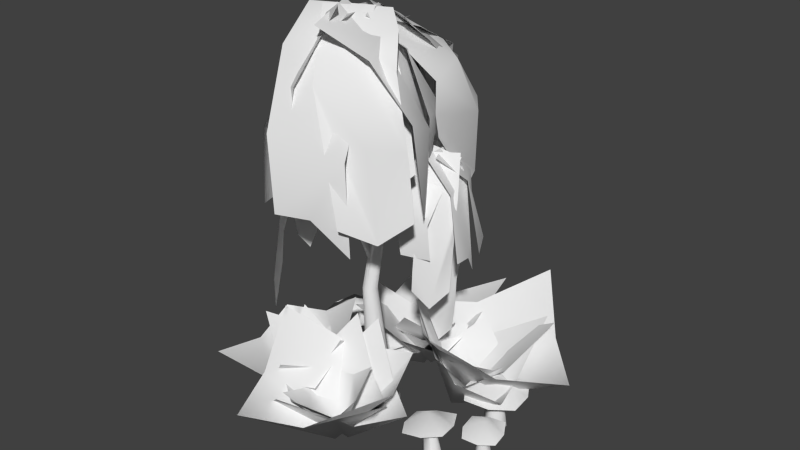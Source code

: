 # Source: stklib_birchtree_a.blend  (saved by Blender 2.75.0; exported with 4.5.12 LTS)
import bpy
from mathutils import Matrix  # noqa: F401  (used for matrix-valued properties, if any)

bpy.ops.wm.read_factory_settings(use_empty=True)
scene = bpy.context.scene
scene.name = 'Scene'

# ---- collections
col_collection_1 = bpy.data.collections.new('Collection 1'); scene.collection.children.link(col_collection_1)

# ---- world
world_world = bpy.data.worlds.new('World'); scene.world = world_world
world_world.color = (0.05088, 0.05088, 0.05088)
world_world.use_sun_shadow = False
world_world.sun_shadow_jitter_overblur = 0.0
world_world.cycles.sampling_method = 'MANUAL'
world_world.cycles.sample_map_resolution = 256

# ---- meshes
me_plane_008 = bpy.data.meshes.new('Plane.008')
me_plane_008.from_pydata([(-1.372, -1.259, 0.7352), (-1.528, 0.03684, 0.7118), (-0.1026, -0.9626, 0.6125), (-0.3953, 0.08836, 1.233), (-1.415, -0.5481, 0.5581), (-0.2157, -0.3776, 0.7662), (-0.7022, -1.048, 0.5084), (-0.9284, 0.122, 0.8159), (-0.6715, -0.2059, -0.01453), (-1.223, 0.04603, 0.8285), (-0.157, -0.1187, 0.6979), (-1.217, -0.8652, 0.3158), (-0.3819, -1.205, 0.9511), (-0.6054, -0.02331, 0.5663), (-0.7687, -0.9607, 0.4473), (-1.135, -0.3965, 0.3753), (-0.2387, -0.5874, 0.6384), (-0.4495, -0.4554, -0.04562), (-1.454, -0.3951, 0.8488), (-0.6707, 0.3662, 0.6835), (-0.7353, -0.9597, 0.4062), (-0.1192, -0.4974, 1.028), (-1.021, 0.06033, 0.5693), (-0.3854, -0.6538, 0.5204), (-1.053, -0.6026, 0.4306), (-0.3531, 0.009201, 0.6591), (-0.5668, -0.1643, -0.0239), (-0.7974, -0.8514, 0.5386), (-1.135, -0.3283, 0.4618), (-0.3015, -0.4489, 0.5375), (-0.7058, -0.04472, 0.7736), (-0.9493, -0.5593, 0.4198), (-0.4875, -0.2179, 0.5795), (-0.5324, -0.6196, 0.4577), (-0.9044, -0.1576, 0.5416), (-0.6356, -0.2407, 0.1102), (1.168, -1.472, 1.199), (-0.2596, -1.984, 0.7625), (0.5575, -0.01265, 0.8935), (-0.8119, -0.6666, 1.304), (0.4393, -1.692, 0.763), (-0.1413, -0.3051, 0.893), (0.8478, -0.706, 0.8285), (-0.5499, -1.291, 0.8275), (0.08794, -0.8494, -0.06185), (0.3892, -1.743, 1.098), (-0.6001, -0.976, 0.666), (1.043, -0.7044, 0.6339), (0.125, -0.1105, 1.237), (-0.1232, -1.316, 0.6231), (0.5664, -0.3641, 0.6767), (0.6985, -1.181, 0.6071), (-0.2553, -0.4999, 0.6928), (0.1718, -0.7185, -0.07659), (0.1596, -1.795, 1.06), (-0.841, -1.035, 0.5793), (0.7963, -0.7618, 0.6811), (-0.1332, -0.1748, 1.236), (-0.3584, -1.371, 0.5605), (0.3138, -0.4249, 0.6999), (0.4602, -1.235, 0.6114), (-0.5049, -0.5613, 0.649), (0.01774, -0.7335, -0.09165), (0.4324, -0.5838, 0.9521), (0.4665, -1.261, 0.6144), (-0.2622, -0.5224, 0.5994), (-0.2765, -1.291, 0.6669), (0.4619, -0.8986, 0.6792), (-0.2576, -0.8844, 0.5346), (0.09756, -0.5295, 0.6717), (0.1068, -1.253, 0.5422), (0.1625, -0.7771, 0.1028), (0.5217, 1.888, 1.035), (0.6017, 0.5298, 0.6059), (-0.8676, 1.681, 0.6479), (-0.6308, 0.3416, 0.9186), (0.5241, 1.14, 0.6352), (-0.6989, 0.9869, 0.6112), (-0.165, 1.674, 0.6526), (-0.009795, 0.4533, 0.5939), (-0.06699, 1.139, -0.1046), (0.001917, 0.5074, 0.904), (-0.8131, 0.9358, 0.4406), (0.4652, 1.377, 0.5096), (-0.4934, 1.935, 0.8484), (-0.3831, 0.7257, 0.4606), (0.03523, 1.588, 0.4897), (0.2561, 0.9465, 0.495), (-0.6039, 1.367, 0.4552), (-0.1107, 1.168, -0.1191), (0.4947, 0.8689, 0.8607), (-0.2297, 0.3093, 0.3584), (-0.1079, 1.636, 0.5344), (-0.856, 0.9878, 0.879), (0.1384, 0.6113, 0.3978), (-0.476, 1.334, 0.495), (0.1993, 1.274, 0.4858), (-0.5369, 0.6707, 0.407), (-0.1671, 1.114, -0.1407), (-0.07773, 1.474, 0.6307), (0.2742, 1.004, 0.438), (-0.5612, 1.146, 0.4339), (-0.2187, 0.6415, 0.5779), (0.1006, 1.248, 0.4479), (-0.3877, 0.9024, 0.4241), (-0.317, 1.319, 0.4458), (0.03002, 0.8314, 0.4262), (-0.1318, 1.119, 0.01712), (0.9878, 2.162, 1.205), (2.09, 0.919, 0.6316), (-0.1133, 0.8974, 0.9273), (1.045, -0.1637, 1.227), (1.485, 1.568, 0.6969), (0.4136, 0.3588, 0.8729), (0.4148, 1.43, 0.8526), (1.469, 0.3525, 0.7437), (0.7151, 0.8564, -0.08456), (1.577, 1.367, 1.051), (1.175, 0.2029, 0.5925), (0.3174, 1.627, 0.6709), (0.1786, 0.5033, 1.239), (1.31, 0.775, 0.5652), (0.1821, 1.055, 0.6983), (0.8815, 1.487, 0.6044), (0.6109, 0.343, 0.6591), (0.5612, 0.8867, -0.08892), (1.385, 1.514, 0.9972), (1.597, 0.2982, 0.4894), (0.1849, 1.128, 0.7007), (0.6092, 0.07461, 1.22), (1.438, 0.8654, 0.4865), (0.3441, 0.5608, 0.7036), (0.7319, 1.28, 0.5921), (1.05, 0.1459, 0.598), (0.6471, 0.6233, -0.1138), (0.6431, 1.297, 0.8107), (1.283, 1.072, 0.52), (0.3786, 0.5859, 0.64), (1.123, 0.3765, 0.7575), (0.9361, 1.18, 0.5605), (0.7255, 0.4773, 0.5995), (0.4839, 0.9375, 0.6205), (1.178, 0.7203, 0.5395), (0.7004, 0.8089, 0.07201), (-0.7664, 0.4962, 0.4194), (-1.374, 0.5195, 0.4196), (-0.7587, 1.103, 0.4238), (-1.378, 1.135, 0.4241), (-1.056, 0.434, 0.4189), (-1.056, 1.185, 0.4244), (-0.6809, 0.8095, 0.4217), (-1.432, 0.8095, 0.4217), (-1.056, 0.8095, 0.6352), (-1.062, 0.6572, -0.05097), (-1.196, 0.8883, -0.05097), (-0.9288, 0.8883, -0.05097), (-0.9852, 0.8557, 0.5295), (-1.139, 0.8557, 0.5295), (-1.062, 0.7224, 0.5295), (-1.182, 0.7424, -0.04349), (-1.062, 0.9491, -0.04349), (-0.9428, 0.7424, -0.04349), (-0.2792, 0.6093, 0.2618), (-0.6665, 0.6242, 0.3017), (-0.2739, 0.9986, 0.2641), (-0.6686, 1.019, 0.3048), (-0.4642, 0.5694, 0.2805), (-0.4638, 1.051, 0.284), (-0.2245, 0.8102, 0.2576), (-0.7035, 0.8102, 0.3068), (-0.45, 0.8102, 0.4184), (-0.4986, 0.7125, -0.01882), (-0.5837, 0.8606, -0.01008), (-0.4135, 0.8606, -0.02757), (-0.4114, 0.8398, 0.3463), (-0.5097, 0.8398, 0.3564), (-0.4605, 0.7543, 0.3514), (-0.5742, 0.7671, -0.006236), (-0.4981, 0.8996, -0.01406), (-0.422, 0.7671, -0.02188), (-0.7322, 0.1429, 0.1818), (-1.119, 0.1579, 0.2217), (-0.7269, 0.5323, 0.1841), (-1.122, 0.5522, 0.2249), (-0.9172, 0.103, 0.2005), (-0.9168, 0.5846, 0.204), (-0.6775, 0.3438, 0.1777), (-1.157, 0.3438, 0.2269), (-0.903, 0.3438, 0.3385), (-0.9516, 0.2462, -0.09877), (-1.037, 0.3943, -0.09003), (-0.8665, 0.3943, -0.1075), (-0.8644, 0.3734, 0.2664), (-0.9627, 0.3734, 0.2765), (-0.9136, 0.2879, 0.2714), (-1.027, 0.3008, -0.08618), (-0.9511, 0.4333, -0.094), (-0.875, 0.3008, -0.1018), (-0.1418, -0.05192, 0.2003), (-0.6228, -0.02903, 0.1705), (-0.1359, 0.4248, 0.2715), (-0.6261, 0.4539, 0.242), (-0.3715, -0.09859, 0.1775), (-0.3718, 0.4912, 0.2651), (-0.07419, 0.1935, 0.2414), (-0.6691, 0.1991, 0.2012), (-0.3832, 0.1727, 0.3888), (-0.3506, 0.1289, -0.1665), (-0.4563, 0.3115, -0.1481), (-0.245, 0.3095, -0.1338), (-0.321, 0.2202, 0.3148), (-0.4429, 0.2213, 0.3065), (-0.382, 0.1159, 0.2959), (-0.4456, 0.1959, -0.1576), (-0.351, 0.3575, -0.1283), (-0.2565, 0.1941, -0.1449), (1.107, 0.2519, 0.3385), (0.9078, 0.826, 0.3386), (1.676, 0.4657, 0.3429), (1.479, 1.054, 0.3431), (0.9437, 0.4993, 0.338), (1.643, 0.7728, 0.3435), (1.43, 0.2863, 0.3408), (1.157, 0.9859, 0.3408), (1.293, 0.6361, 0.5543), (1.15, 0.5859, -0.1319), (1.316, 0.7943, -0.1319), (1.413, 0.5458, -0.1319), (1.362, 0.5865, 0.4486), (1.306, 0.7299, 0.4486), (1.21, 0.6096, 0.4486), (1.185, 0.7281, -0.1244), (1.421, 0.6922, -0.1244), (1.272, 0.5057, -0.1244), (1.39, -0.1608, 0.1808), (1.263, 0.2054, 0.2207), (1.755, -0.02391, 0.1832), (1.629, 0.351, 0.2239), (1.285, -0.003012, 0.1995), (1.734, 0.172, 0.2031), (1.597, -0.1386, 0.1767), (1.423, 0.3076, 0.2259), (1.515, 0.07146, 0.3375), (1.406, 0.08117, -0.09975), (1.513, 0.2143, -0.09101), (1.575, 0.05588, -0.1085), (1.557, 0.04634, 0.2654), (1.521, 0.1378, 0.2755), (1.459, 0.06094, 0.2704), (1.43, 0.1715, -0.08717), (1.581, 0.1488, -0.09499), (1.485, 0.02968, -0.1028), (0.8242, -0.5295, 0.1964), (0.6704, -0.07319, 0.1667), (1.27, -0.3614, 0.2676), (1.119, 0.1058, 0.2382), (0.6971, -0.3326, 0.1737), (1.246, -0.1175, 0.2612), (1.077, -0.5031, 0.2375), (0.866, 0.05303, 0.1974), (0.9455, -0.2229, 0.3849), (0.9166, -0.2691, -0.1704), (1.048, -0.1043, -0.1519), (1.123, -0.3018, -0.1376), (1.012, -0.2635, 0.3109), (0.969, -0.1495, 0.3027), (0.8931, -0.2447, 0.292), (0.9444, -0.1563, -0.1615), (1.129, -0.1855, -0.1322), (1.012, -0.3331, -0.1487), (0.4229, -0.8863, 2.439), (-0.2542, -1.278, 2.897), (0.1117, -1.133, 2.887), (-0.6127, -0.2894, 4.859), (0.3035, -0.7225, 4.413), (0.144, -0.1161, 4.907), (-0.478, -0.8276, 4.555), (-0.153, -0.7433, 4.687), (0.5043, -1.023, 3.59), (-0.3764, -1.21, 3.732), (0.4519, -0.7972, 3.975), (1.013, -0.5612, 2.918), (0.4442, -1.092, 2.858), (0.6989, -0.767, 2.639), (0.2607, 0.007274, 4.878), (0.6873, -0.4481, 4.411), (0.4749, -0.1637, 4.738), (-0.3062, -0.415, 4.916), (0.2786, -0.6102, 4.714), (0.6613, -0.8888, 3.727), (0.1341, -1.046, 4.308), (0.8807, -0.5089, 3.63), (-0.5477, -1.135, 2.878), (-0.841, -0.561, 2.734), (-0.747, -0.8604, 2.771), (-0.1617, 0.1848, 4.824), (-0.4493, -0.789, 4.382), (-0.581, 0.005068, 4.339), (0.1254, -0.5363, 4.875), (-0.4215, 0.07334, 4.758), (-0.8239, -0.3637, 3.27), (-0.7326, -0.9139, 3.63), (-0.8749, -0.6791, 3.578), (-0.8617, -0.1572, 3.857), (-0.5566, -0.8634, 3.944), (-0.7789, -0.4402, 4.29), (-0.6378, -0.8415, 2.018), (-0.4386, -0.05521, 4.827), (-0.3855, -1.21, 1.714), (0.08044, -0.6151, 4.992), (-0.5346, -0.7234, 2.824), (-0.6469, -0.2632, 4.624), (-0.6567, -0.7798, 2.376), (-0.2336, -1.36, 2.167), (-0.3958, -1.042, 2.64), (-0.7489, -0.4816, 3.995), (-0.1874, -0.9919, 4.208), (-0.6068, -0.7817, 4.074), (0.3731, -0.6218, 2.954), (0.2307, -0.3926, 4.351), (0.09235, -0.001832, 4.735), (-0.4319, -0.164, 4.723), (-0.06201, -0.516, 4.464), (-0.07317, -0.8245, 3.247), (0.3155, -0.572, 3.741), (0.1927, -0.7372, 3.264), (-0.2957, -0.5659, 4.297), (0.2799, -0.438, 4.033), (0.8152, -0.301, 3.316), (0.6198, -0.474, 3.109), (0.4971, -0.1902, 4.38), (0.2079, 0.1135, 4.764), (-0.2177, -0.2321, 4.724), (0.429, -0.7004, 3.27), (0.5877, -0.1576, 4.002), (0.1067, -0.5917, 4.283), (-0.348, -0.5401, 3.224), (-0.06938, 0.1558, 4.726), (-0.3314, -0.4732, 4.33), (0.08459, -0.3757, 4.705), (-0.6761, -0.6357, 3.768), (-0.4358, 0.06421, 4.536), (-0.5833, -0.1395, 3.189), (-0.4647, -0.491, 3.53), (-0.7118, 0.04369, 3.833), (-0.6352, -0.6633, 4.002), (-0.6594, -0.2191, 3.9), (0.003454, -0.648, 2.705), (-0.4271, -0.2973, 2.635), (-0.32, 0.02861, 4.684), (-0.2365, -0.5264, 2.391), (-0.128, -0.6053, 4.166), (0.05982, -0.3694, 4.765), (-0.3993, -0.2497, 3.305), (-0.4811, -0.1618, 4.324), (-0.3269, -0.419, 4.417), (-0.4456, -0.2947, 2.983), (-0.3237, -0.4804, 3.287), (-0.5176, -0.237, 3.679), (-0.08468, -0.6006, 3.648), (0.2789, -0.8246, 4.771), (1.03, 0.4381, 1.966), (1.112, 0.04623, 2.227), (0.8842, 0.4827, 3.012), (0.5972, 0.4661, 3.322), (0.647, 0.06142, 3.352), (1.102, 0.2542, 2.216), (0.9303, 0.4678, 2.688), (0.9788, 0.07195, 2.995), (0.9944, 0.5977, 2.065), (0.7697, 0.7047, 3.013), (0.5661, 0.5052, 3.317), (0.7303, 0.1316, 3.327), (0.9155, 0.7892, 2.2), (1.12, 0.4292, 2.199), (0.9955, 0.3471, 3.069), (0.7859, 0.7203, 2.746), (0.8515, -0.09351, 2.236), (0.4719, 0.05792, 3.215), (0.8612, 0.4121, 3.277), (0.4643, 0.3553, 3.354), (0.5167, -0.1828, 2.234), (0.8375, -0.1288, 2.661), (0.4335, -0.2015, 2.731), (0.8576, 0.03328, 2.915), (0.645, -0.1511, 1.809), (1.017, 0.1527, 2.917), (0.8579, 0.3966, 3.334), (0.5279, 0.1423, 3.345), (0.6722, -0.1718, 2.079), (0.9818, 0.08927, 1.819), (0.8277, -0.06422, 1.613), (0.6498, -0.06355, 2.863), (0.9716, 0.1778, 2.546), (0.6922, 0.4748, 2.202), (0.6729, 0.4713, 2.955), (0.495, 0.4456, 3.196), (0.537, 0.1577, 3.2), (0.7745, 0.1891, 2.367), (0.7652, 0.3372, 2.367), (0.6796, 0.4717, 2.721), (0.7462, 0.1798, 2.926), (0.6734, 0.5847, 2.28), (0.4374, 0.5129, 3.202), (0.6019, 0.2012, 3.181), (0.6265, 0.7154, 2.389), (0.7769, 0.4631, 2.359), (0.7554, 0.376, 2.978), (0.5766, 0.6366, 2.845), (0.5935, 0.08571, 2.39), (0.3963, 0.3722, 3.205), (0.6814, 0.4098, 3.148), (0.4021, 0.1664, 3.117), (0.3574, 0.01753, 2.412), (0.6181, 0.04696, 2.69), (0.3388, -0.01268, 2.77), (0.6511, 0.1545, 2.873), (0.535, 0.113, 1.95), (0.4415, 0.2276, 3.189), (0.7617, 0.2573, 2.96), (0.7171, 0.3193, 3.187), (0.3955, 0.07075, 2.121), (0.6516, 0.2316, 2.092), (0.4795, 0.07351, 2.422), (0.4966, 0.1174, 2.966), (0.7065, 0.2679, 2.612), (0.7065, 0.5126, 1.028), (0.8667, 0.4176, 3.214), (0.4958, 0.5472, 0.7752), (0.4641, 0.6427, 2.879), (0.4944, 0.4476, 3.31), (0.8434, 0.5659, 2.843), (0.7349, 0.5376, 1.394), (0.33, 0.5324, 1.12), (0.7226, 0.5656, 1.68), (0.7918, 0.5878, 2.126), (0.4037, 0.5683, 2.165), (-0.4975, 0.6904, 2.545), (0.08298, 1.209, 3.003), (-0.08576, -0.03762, 4.965), (0.5363, 0.1077, 4.707), (-0.2435, 0.996, 2.994), (0.1978, -0.03289, 4.765), (-0.3524, 0.5187, 4.569), (-0.2181, 0.2064, 4.828), (0.4068, 0.3703, 4.588), (-0.527, 0.8719, 3.681), (0.08051, 1.184, 3.64), (0.2575, 1.022, 4.257), (-0.4499, 0.6473, 4.081), (-0.1052, 0.9726, 4.112), (-0.5492, 0.03617, 2.82), (0.2812, 0.254, 4.741), (-0.3937, 0.4125, 2.59), (0.1373, -0.3493, 4.751), (-0.2357, 0.6762, 4.48), (-0.4879, -0.08881, 4.511), (0.01213, 0.3598, 4.613), (-0.1084, 0.2098, 4.818), (-0.5216, 0.8154, 2.907), (-0.5877, 0.08512, 3.509), (-0.4329, 0.8154, 3.893), (-0.5764, 0.005118, 3.941), (-0.538, 0.4068, 4.322), (0.4751, 1.148, 3.017), (0.8122, 0.5986, 2.873), (0.1666, -0.3061, 4.851), (0.6952, 0.8898, 2.91), (0.3767, 0.687, 4.408), (-0.1945, 0.3387, 4.763), (0.7239, 0.1281, 3.804), (0.3773, -0.1997, 4.691), (0.005377, 0.01188, 4.864), (0.6072, 0.3361, 3.46), (0.6588, 0.9404, 3.769), (0.8273, 0.7336, 3.695), (0.708, 0.1494, 4.163), (0.4873, 0.8763, 4.084), (0.7443, 0.4498, 4.34), (0.5499, 0.8639, 2.125), (-0.2467, 0.2994, 4.788), (0.4818, -0.06397, 4.82), (0.2274, 1.173, 1.82), (-0.09257, 0.5344, 4.636), (0.4731, 0.7271, 2.93), (0.602, 0.1613, 4.573), (0.1339, 0.09392, 4.832), (0.581, 0.8074, 2.482), (-0.1033, 1.274, 2.273), (0.272, 1.01, 2.746), (0.6529, 0.5879, 4.11), (0.05101, 0.8992, 4.328), (0.5071, 0.779, 4.235), (-0.4173, 0.3877, 2.954), (-0.231, 0.1925, 4.351), (-0.01901, -0.1556, 4.747), (0.4669, -0.01163, 4.583), (0.1828, -0.03564, 4.75), (0.007316, 0.6887, 3.247), (-0.3508, 0.3508, 3.741), (-0.1838, 0.5707, 3.264), (-0.2885, 0.227, 4.033), (0.2328, 0.5193, 4.287), (-0.4609, 0.4661, 3.27), (-0.5991, 0.2036, 3.109), (-0.4503, -0.06019, 4.38), (-0.105, -0.2981, 4.764), (0.2408, 0.1274, 4.724), (-0.7549, -0.005761, 3.316), (-0.521, -0.04995, 4.027), (-0.1498, 0.4105, 4.28), (0.3346, 0.4666, 3.224), (0.3027, 0.3866, 4.33), (0.5316, -0.1117, 4.535), (-0.08892, 0.2009, 4.693), (0.1889, -0.2669, 4.766), (0.647, 0.1228, 3.189), (0.4938, 0.433, 3.785), (0.6492, 0.2954, 3.851), (0.7809, -0.04131, 3.833), (0.3731, 0.4103, 4.013), (0.4618, 0.2452, 2.635), (0.3943, -0.1069, 4.684), (0.2283, 0.4304, 2.391), (0.07648, 0.4743, 4.166), (-0.05899, 0.2049, 4.765), (0.4012, 0.2247, 3.305), (0.513, 0.1126, 4.324), (0.3094, 0.3327, 4.417), (0.4804, 0.2464, 2.983), (-0.0318, 0.4994, 2.705), (0.2585, 0.4211, 3.287), (0.5176, 0.2488, 3.679), (0.03038, 0.4599, 3.694), (-0.7525, -0.05296, 2.548), (-0.7771, -0.4164, 2.538), (-0.6865, -0.4177, 3.627), (-0.8004, -0.5947, 3.598), (-0.646, -0.248, 3.752), (-0.7036, -0.1049, 2.965), (-0.8382, -0.08489, 3.382), (-0.9049, -0.4069, 2.965), (-0.605, -0.6104, 2.276), (-0.6586, -0.2089, 2.241), (-0.6356, -0.4009, 2.025), (-0.7061, -0.3951, 3.621), (-0.7907, -0.6807, 3.305), (-0.7396, -0.689, 3.653), (-0.7915, -0.2859, 3.611), (-0.7463, -0.2512, 2.583), (-0.6941, -0.6446, 2.775), (-0.8502, -0.2669, 3.133), (0.5793, 0.3749, 2.945), (0.6909, 0.02482, 2.656), (0.02432, -0.8873, 4.858), (0.3413, 0.08567, 4.435), (-0.238, -0.1583, 4.927), (0.5402, -0.681, 4.555), (0.4186, -0.3721, 4.696), (0.9366, -0.3143, 2.864), (0.8079, -0.07253, 3.741), (0.8943, -0.4547, 3.911), (0.4999, 0.243, 3.655), (-0.03145, -0.2159, -0.02746), (-0.1688, -0.1401, -0.02568), (-0.2965, -0.02331, -0.02746), (-0.3548, 0.1679, -0.02746), (-0.2313, 0.3379, -0.02746), (-0.03523, 0.3339, -0.02808), (0.1286, 0.2807, -0.02808), (0.2298, 0.1414, -0.02808), (0.2296, -0.1156, -0.0334), (0.1457, -0.2574, -0.03123), (-0.05212, -0.07538, 0.5764), (-0.1306, -0.04899, 0.5556), (-0.1792, 0.0201, 0.5428), (-0.1792, 0.1055, 0.5428), (-0.1306, 0.1746, 0.5556), (-0.05212, 0.201, 0.5764), (0.0264, 0.1746, 0.5972), (0.07493, 0.1055, 0.61), (0.07493, 0.0201, 0.61), (0.0264, -0.04899, 0.5972), (-0.1157, -0.06296, 1.503), (-0.1692, -0.04557, 1.503), (-0.2022, -4.566e-05, 1.503), (-0.2022, 0.05623, 1.503), (-0.1692, 0.1017, 1.503), (-0.1157, 0.1191, 1.503), (-0.06214, 0.1017, 1.503), (-0.02906, 0.05623, 1.503), (-0.02906, -4.578e-05, 1.503), (-0.06214, -0.04557, 1.503), (-0.008022, -0.01563, 2.273), (-0.05415, -0.0006397, 2.273), (-0.08267, 0.0386, 2.273), (-0.08267, 0.08711, 2.273), (-0.05415, 0.1264, 2.273), (-0.008022, 0.1413, 2.273), (0.03811, 0.1264, 2.273), (0.06662, 0.08711, 2.273), (0.07477, 0.03932, 2.273), (0.03811, -0.0006397, 2.273), (0.1556, 0.1822, 2.968), (0.1205, 0.1946, 2.972), (0.0992, 0.2254, 2.975), (0.09998, 0.2629, 2.975), (0.1225, 0.2928, 2.972), (0.1582, 0.3036, 2.968), (0.1933, 0.2913, 2.963), (0.2146, 0.2605, 2.961), (0.2138, 0.223, 2.961), (0.1913, 0.1931, 2.963), (0.436, 0.2984, 4.554), (0.09389, 0.1086, 0.2467), (0.04003, 0.1827, 0.2467), (-0.1343, -0.05714, 0.2467), (-0.04711, -0.08545, 0.2467), (0.09389, 0.01699, 0.2467), (-0.1881, 0.01699, 0.2467), (0.04003, -0.05714, 0.2467), (-0.1881, 0.1086, 0.2467), (-0.1343, 0.1827, 0.2467), (-0.04711, 0.2111, 0.2467), (-0.05607, 0.00383, 1.734), (-0.05099, -0.03053, 1.932), (-0.07034, -0.01439, 1.838), (-0.08698, 0.02035, 1.874), (-0.07792, 0.02567, 1.989), (-0.05568, -0.005773, 2.025), (-0.2649, -0.1543, 2.569), (-0.3002, -0.1504, 2.562), (-0.3082, -0.1153, 2.564), (-0.278, -0.09748, 2.573), (-0.2512, -0.1216, 2.576), (-0.5309, -0.2547, 3.377), (-0.5441, -0.2578, 3.36), (-0.5589, -0.2417, 3.36), (-0.555, -0.2287, 3.377), (-0.5377, -0.2367, 3.388), (-0.7538, -0.425, 3.641), (-0.7638, -0.4274, 3.628), (-0.7752, -0.4151, 3.628), (-0.7722, -0.4052, 3.641), (-0.759, -0.4113, 3.649), (-0.856, -0.5003, 3.722), (0.02182, -0.01711, 2.264), (-0.06176, 0.008045, 2.107), (-0.07762, 0.09423, 2.139), (0.01048, 0.1305, 2.25), (0.06385, 0.07369, 2.324), (-0.07004, -0.1955, 2.824), (-0.1345, -0.1877, 2.845), (-0.1513, -0.1156, 2.842), (-0.09712, -0.07887, 2.819), (-0.04693, -0.1282, 2.808), (-0.1577, -0.3125, 3.557), (-0.1665, -0.3374, 3.551), (-0.2101, -0.3346, 3.551), (-0.2283, -0.3079, 3.556), (-0.1959, -0.2943, 3.56), (-0.1424, -0.3929, 4.19), (-0.1492, -0.4119, 4.185), (-0.1824, -0.4097, 4.185), (-0.1963, -0.3894, 4.189), (-0.1715, -0.379, 4.192), (-0.07202, -0.4842, 4.692), (0.8584, 0.3715, 3.144), (0.6622, 0.2889, 3.16), (0.6662, 0.2783, 3.157), (0.6685, 0.2787, 3.145), (0.6659, 0.2895, 3.142), (0.662, 0.2959, 3.151), (0.4184, 0.2119, 3.066), (0.4237, 0.1979, 3.062), (0.4267, 0.1984, 3.047), (0.4232, 0.2127, 3.041), (0.4181, 0.221, 3.054), (-0.01835, 0.1051, 2.463), (-0.005698, 0.07123, 2.463), (0.0253, 0.07077, 2.444), (0.03181, 0.1043, 2.433), (0.004827, 0.1255, 2.444), (-0.03109, -0.008134, 2.273), (-0.06841, 0.01898, 2.273), (-0.08267, 0.06286, 2.273), (-0.06841, 0.1067, 2.273), (-0.03109, 0.1338, 2.273), (0.01504, 0.1338, 2.273), (0.05237, 0.1067, 2.273), (0.0707, 0.06321, 2.273), (0.05644, 0.01934, 2.273), (0.01504, -0.008134, 2.273), (0.1959, 0.245, 3.799), (0.1794, 0.3003, 3.801), (0.1681, 0.2853, 3.802), (0.1972, 0.3057, 3.799), (0.2148, 0.2995, 3.797), (0.2254, 0.2841, 3.795), (0.1783, 0.2512, 3.801), (0.225, 0.2654, 3.795), (0.1677, 0.2666, 3.802), (0.2138, 0.2504, 3.797)], [], [(8, 6, 2), (8, 2, 5), (17, 15, 11), (17, 11, 14), (26, 24, 20), (26, 20, 23), (35, 33, 29), (35, 29, 32), (44, 42, 38), (44, 38, 41), (53, 51, 47), (53, 47, 50), (62, 60, 56), (62, 56, 59), (71, 69, 65), (71, 65, 68), (80, 78, 74), (80, 74, 77), (89, 87, 83), (89, 83, 86), (98, 96, 92), (98, 92, 95), (107, 105, 101), (107, 101, 104), (116, 114, 110), (116, 110, 113), (125, 123, 119), (125, 119, 122), (134, 132, 128), (134, 128, 131), (143, 141, 137), (143, 137, 140), (7, 8, 5), (7, 5, 3), (1, 4, 8), (1, 8, 7), (4, 0, 6), (4, 6, 8), (16, 17, 14), (16, 14, 12), (10, 13, 17), (10, 17, 16), (13, 9, 15), (13, 15, 17), (25, 26, 23), (25, 23, 21), (19, 22, 26), (19, 26, 25), (22, 18, 24), (22, 24, 26), (34, 35, 32), (34, 32, 30), (28, 31, 35), (28, 35, 34), (31, 27, 33), (31, 33, 35), (43, 44, 41), (43, 41, 39), (37, 40, 44), (37, 44, 43), (40, 36, 42), (40, 42, 44), (52, 53, 50), (52, 50, 48), (46, 49, 53), (46, 53, 52), (49, 45, 51), (49, 51, 53), (61, 62, 59), (61, 59, 57), (55, 58, 62), (55, 62, 61), (58, 54, 60), (58, 60, 62), (70, 71, 68), (70, 68, 66), (64, 67, 71), (64, 71, 70), (67, 63, 69), (67, 69, 71), (79, 80, 77), (79, 77, 75), (73, 76, 80), (73, 80, 79), (76, 72, 78), (76, 78, 80), (88, 89, 86), (88, 86, 84), (82, 85, 89), (82, 89, 88), (85, 81, 87), (85, 87, 89), (97, 98, 95), (97, 95, 93), (91, 94, 98), (91, 98, 97), (94, 90, 96), (94, 96, 98), (106, 107, 104), (106, 104, 102), (100, 103, 107), (100, 107, 106), (103, 99, 105), (103, 105, 107), (115, 116, 113), (115, 113, 111), (109, 112, 116), (109, 116, 115), (112, 108, 114), (112, 114, 116), (124, 125, 122), (124, 122, 120), (118, 121, 125), (118, 125, 124), (121, 117, 123), (121, 123, 125), (133, 134, 131), (133, 131, 129), (127, 130, 134), (127, 134, 133), (130, 126, 132), (130, 132, 134), (142, 143, 140), (142, 140, 138), (136, 139, 143), (136, 143, 142), (139, 135, 141), (139, 141, 143), (152, 150, 146), (152, 146, 149), (158, 153, 161), (170, 168, 164), (170, 164, 167), (176, 171, 179), (188, 186, 182), (188, 182, 185), (194, 189, 197), (206, 204, 200), (206, 200, 203), (210, 212, 207), (224, 222, 218), (224, 218, 221), (228, 230, 225), (242, 240, 236), (242, 236, 239), (246, 248, 243), (260, 258, 254), (260, 254, 257), (263, 264, 266), (151, 152, 149), (151, 149, 147), (145, 148, 152), (145, 152, 151), (148, 144, 150), (148, 150, 152), (156, 158, 161), (155, 156, 161), (154, 157, 156), (154, 156, 160), (156, 155, 160), (153, 158, 159), (158, 157, 159), (157, 154, 159), (169, 170, 167), (169, 167, 165), (163, 166, 170), (163, 170, 169), (166, 162, 168), (166, 168, 170), (174, 176, 179), (173, 174, 179), (172, 175, 174), (172, 174, 178), (174, 173, 178), (171, 176, 177), (176, 175, 177), (175, 172, 177), (187, 188, 185), (187, 185, 183), (181, 184, 188), (181, 188, 187), (184, 180, 186), (184, 186, 188), (192, 194, 197), (191, 192, 197), (190, 193, 192), (190, 192, 196), (192, 191, 196), (189, 194, 195), (194, 193, 195), (193, 190, 195), (205, 206, 203), (205, 203, 201), (199, 202, 206), (199, 206, 205), (202, 198, 204), (202, 204, 206), (210, 207, 215), (209, 210, 215), (211, 210, 209), (208, 211, 214), (211, 209, 214), (207, 212, 211), (207, 211, 213), (211, 208, 213), (223, 224, 221), (223, 221, 219), (217, 220, 224), (217, 224, 223), (220, 216, 222), (220, 222, 224), (228, 225, 233), (227, 228, 233), (228, 227, 232), (229, 228, 232), (226, 229, 232), (225, 230, 231), (230, 229, 231), (229, 226, 231), (241, 242, 239), (241, 239, 237), (235, 238, 242), (235, 242, 241), (238, 234, 240), (238, 240, 242), (246, 243, 251), (245, 246, 251), (247, 246, 245), (247, 245, 250), (244, 247, 250), (243, 248, 247), (243, 247, 249), (247, 244, 249), (259, 260, 257), (259, 257, 255), (253, 256, 260), (253, 260, 259), (256, 252, 258), (256, 258, 260), (266, 261, 269), (263, 266, 269), (264, 263, 268), (265, 264, 268), (262, 265, 268), (261, 266, 267), (266, 265, 267), (265, 262, 267), (185, 182, 186, 180, 184, 181, 187, 183), (149, 146, 150, 144, 148, 145, 151, 147), (208, 214, 209, 215, 207, 213), (202, 199, 205, 201, 203, 200, 204, 198), (189, 195, 190, 196, 191, 197), (153, 159, 154, 160, 155, 161), (171, 177, 172, 178, 173, 179), (210, 211, 212), (192, 193, 194), (174, 175, 176), (156, 157, 158), (276, 277, 273), (288, 289, 291), (288, 291, 285), (305, 296, 298), (305, 298, 299), (300, 293, 294), (317, 316, 309), (317, 309, 311), (312, 306, 308), (335, 330, 331), (335, 331, 332), (321, 322, 320), (341, 346, 345), (341, 345, 338), (354, 355, 352), (354, 352, 349), (356, 348, 350), (368, 363, 364), (368, 364, 365), (375, 374, 373), (375, 373, 376), (389, 391, 386), (389, 386, 392), (380, 378, 379), (401, 395, 396), (401, 396, 397), (407, 406, 405), (407, 405, 408), (431, 429, 430), (431, 430, 427), (416, 411, 412), (423, 419, 424), (432, 426, 428), (440, 445, 444), (440, 444, 442), (447, 441, 437), (447, 437, 446), (457, 458, 454), (457, 454, 452), (478, 468, 469), (478, 469, 472), (476, 470, 475), (473, 465, 467), (492, 491, 483), (492, 483, 486), (487, 479, 482), (502, 494, 495), (502, 495, 497), (510, 505, 506), (510, 506, 507), (513, 518, 520), (513, 520, 512), (527, 528, 525), (527, 525, 522), (529, 521, 523), (544, 542, 550), (544, 550, 549), (538, 537, 536), (539, 534, 541), (557, 561, 560), (557, 560, 558), (615, 579, 580), (615, 580, 614), (617, 573, 574), (617, 574, 616), (628, 633, 634), (628, 634, 629), (625, 630, 631), (625, 631, 626), (649, 654, 655), (649, 655, 650), (646, 651, 652), (646, 652, 647), (695, 613, 694), (670, 667, 669), (277, 278, 280), (277, 280, 274), (274, 275, 277), (271, 278, 279), (272, 270, 278), (288, 286, 284), (287, 288, 284), (290, 289, 288), (290, 282, 283), (290, 283, 289), (285, 286, 288), (283, 281, 291), (283, 291, 289), (305, 304, 296), (302, 301, 304), (302, 304, 305), (297, 305, 299), (303, 302, 305), (300, 294, 302), (302, 294, 292), (302, 292, 301), (311, 309, 307), (310, 314, 317), (310, 317, 315), (314, 313, 316), (314, 316, 317), (312, 308, 314), (322, 327, 319), (319, 320, 322), (325, 322, 323), (324, 327, 322), (325, 318, 324), (335, 334, 330), (329, 328, 334), (329, 334, 333), (344, 346, 341), (338, 339, 341), (343, 340, 346), (346, 340, 345), (342, 336, 346), (358, 357, 355), (358, 355, 354), (357, 359, 351), (357, 351, 355), (356, 350, 357), (351, 352, 355), (350, 347, 359), (350, 359, 357), (368, 367, 363), (366, 361, 367), (372, 375, 371), (375, 376, 370), (370, 371, 375), (276, 279, 278), (276, 278, 277), (384, 379, 378), (382, 384, 383), (381, 377, 383), (386, 387, 388), (390, 393, 391), (401, 400, 395), (399, 401, 398), (399, 394, 400), (404, 407, 403), (408, 403, 407), (414, 416, 415), (413, 409, 415), (422, 425, 423), (421, 417, 423), (435, 434, 429), (435, 429, 431), (432, 428, 434), (433, 436, 434), (445, 448, 443), (445, 443, 444), (450, 443, 448), (446, 449, 450), (438, 441, 447), (455, 463, 458), (455, 458, 457), (463, 462, 456), (461, 460, 463), (459, 453, 460), (478, 477, 468), (476, 475, 478), (471, 478, 472), (475, 474, 477), (475, 477, 478), (473, 467, 475), (475, 467, 464), (475, 464, 474), (483, 480, 486), (485, 490, 492), (485, 492, 486), (484, 489, 492), (484, 492, 490), (489, 488, 491), (489, 491, 492), (487, 482, 489), (502, 501, 494), (500, 502, 498), (499, 501, 502), (500, 493, 499), (510, 509, 505), (510, 503, 508), (510, 508, 509), (515, 513, 514), (519, 518, 513), (512, 514, 513), (517, 520, 518), (516, 511, 518), (532, 531, 528), (532, 528, 527), (531, 533, 524), (531, 524, 528), (529, 523, 531), (524, 525, 528), (530, 533, 531), (550, 546, 551), (551, 547, 548), (543, 544, 549), (557, 558, 554), (558, 560, 562), (558, 562, 555), (553, 552, 562), (553, 562, 560), (555, 556, 558), (559, 553, 560), (277, 275, 273), (271, 272, 278), (287, 290, 288), (299, 298, 295), (297, 303, 305), (303, 300, 302), (315, 317, 311), (312, 314, 310), (308, 313, 314), (321, 326, 322), (322, 325, 324), (323, 322, 326), (335, 333, 334), (341, 339, 337), (344, 342, 346), (346, 336, 343), (356, 357, 353), (353, 357, 358), (368, 366, 367), (368, 362, 366), (369, 373, 374), (378, 383, 384), (383, 377, 382), (392, 386, 388), (391, 393, 386), (389, 385, 391), (401, 399, 400), (402, 405, 406), (412, 411, 410), (412, 415, 416), (415, 409, 414), (419, 420, 418), (424, 419, 418), (423, 425, 419), (417, 422, 423), (434, 436, 429), (428, 433, 434), (442, 444, 439), (450, 449, 443), (450, 447, 446), (447, 450, 448), (458, 456, 454), (455, 461, 463), (463, 456, 458), (461, 459, 460), (463, 460, 462), (453, 451, 460), (471, 472, 466), (471, 476, 478), (470, 473, 475), (485, 486, 481), (487, 489, 484), (482, 488, 489), (496, 502, 497), (502, 500, 499), (504, 508, 503), (519, 516, 518), (518, 511, 517), (529, 531, 526), (526, 531, 532), (523, 530, 531), (540, 541, 537), (540, 537, 538), (540, 539, 541), (534, 535, 541), (548, 547, 545), (551, 546, 547), (549, 550, 551), (558, 556, 554), (559, 560, 561), (614, 580, 581), (614, 581, 618), (616, 574, 575), (616, 575, 619), (618, 581, 582), (618, 582, 620), (619, 575, 576), (619, 576, 621), (620, 582, 573), (620, 573, 617), (621, 576, 577), (621, 577, 622), (622, 577, 578), (622, 578, 623), (623, 578, 579), (623, 579, 615), (581, 591, 592), (581, 592, 582), (575, 585, 586), (575, 586, 576), (582, 592, 583), (582, 583, 573), (576, 586, 587), (576, 587, 577), (577, 587, 588), (577, 588, 578), (578, 588, 589), (578, 589, 579), (579, 589, 590), (579, 590, 580), (573, 583, 584), (573, 584, 574), (580, 590, 591), (580, 591, 581), (574, 584, 585), (574, 585, 575), (589, 600, 590), (589, 689, 600), (589, 599, 689), (683, 594, 584), (593, 683, 584), (583, 593, 584), (590, 601, 591), (590, 690, 601), (590, 600, 690), (584, 594, 585), (594, 684, 585), (684, 595, 585), (591, 602, 592), (591, 691, 602), (591, 601, 691), (585, 595, 586), (595, 685, 586), (685, 596, 586), (692, 593, 583), (602, 692, 583), (592, 602, 583), (586, 596, 587), (596, 686, 587), (686, 597, 587), (587, 597, 687), (587, 687, 598), (587, 598, 588), (588, 598, 688), (588, 688, 599), (588, 599, 589), (598, 608, 609), (598, 609, 599), (598, 599, 688), (610, 600, 689), (599, 610, 689), (599, 609, 610), (603, 604, 594), (593, 603, 594), (593, 594, 683), (611, 601, 690), (600, 611, 690), (600, 610, 611), (594, 604, 684), (604, 595, 684), (604, 605, 595), (612, 602, 691), (601, 612, 691), (601, 611, 612), (595, 605, 685), (605, 596, 685), (605, 606, 596), (612, 603, 593), (602, 612, 593), (602, 593, 692), (596, 606, 686), (606, 597, 686), (606, 607, 597), (597, 607, 608), (597, 608, 598), (597, 598, 687), (569, 615, 614), (569, 614, 570), (563, 617, 616), (563, 616, 564), (570, 614, 618), (570, 618, 571), (564, 616, 619), (564, 619, 565), (571, 618, 620), (571, 620, 572), (565, 619, 621), (565, 621, 566), (617, 563, 572), (617, 572, 620), (566, 621, 622), (566, 622, 567), (567, 622, 623), (567, 623, 568), (568, 623, 615), (568, 615, 569), (629, 634, 630), (629, 630, 625), (626, 631, 632), (626, 632, 627), (627, 632, 633), (627, 633, 628), (631, 636, 637), (631, 637, 632), (632, 637, 638), (632, 638, 633), (633, 638, 639), (633, 639, 634), (630, 635, 636), (630, 636, 631), (634, 639, 635), (634, 635, 630), (637, 642, 643), (637, 643, 638), (638, 643, 644), (638, 644, 639), (635, 640, 641), (635, 641, 636), (639, 644, 640), (639, 640, 635), (636, 641, 642), (636, 642, 637), (643, 645, 644), (640, 645, 641), (644, 645, 640), (641, 645, 642), (642, 645, 643), (650, 655, 651), (650, 651, 646), (647, 652, 653), (647, 653, 648), (648, 653, 654), (648, 654, 649), (652, 657, 658), (652, 658, 653), (653, 658, 659), (653, 659, 654), (654, 659, 660), (654, 660, 655), (651, 656, 657), (651, 657, 652), (655, 660, 656), (655, 656, 651), (658, 663, 664), (658, 664, 659), (659, 664, 665), (659, 665, 660), (656, 661, 662), (656, 662, 657), (660, 665, 661), (660, 661, 656), (657, 662, 663), (657, 663, 658), (664, 666, 665), (661, 666, 662), (665, 666, 661), (662, 666, 663), (663, 666, 664), (694, 613, 696), (696, 613, 697), (697, 613, 698), (693, 613, 699), (698, 613, 700), (699, 613, 701), (700, 613, 702), (701, 613, 695), (702, 613, 693), (671, 667, 670), (668, 667, 672), (672, 667, 671), (669, 667, 668), (676, 671, 670), (676, 670, 675), (673, 668, 672), (673, 672, 677), (677, 672, 671), (677, 671, 676), (674, 669, 668), (674, 668, 673), (675, 670, 669), (675, 669, 674), (678, 673, 677), (678, 677, 682), (682, 677, 676), (682, 676, 681), (679, 674, 673), (679, 673, 678), (680, 675, 674), (680, 674, 679), (681, 676, 675), (681, 675, 680), (606, 695, 694), (606, 694, 607), (607, 694, 696), (607, 696, 608), (608, 696, 697), (608, 697, 609), (609, 697, 698), (609, 698, 610), (603, 693, 699), (603, 699, 604), (610, 698, 700), (610, 700, 611), (604, 699, 701), (604, 701, 605), (611, 700, 702), (611, 702, 612), (605, 701, 695), (605, 695, 606), (612, 702, 693), (612, 693, 603)])
me_plane_008.polygons.foreach_set('use_smooth', [True] * 762)
_uv = me_plane_008.uv_layers.new(name='psk0')
_uv.uv.foreach_set('vector', [0.4856, -0.0186, 1.103, 0.4844, 0.5144, 1.039, 0.4856, -0.0186, 0.5144, 1.039, -0.08833, 0.5393, 0.4856, -0.0186, 1.103, 0.4844, 0.5144, 1.039, 0.4856, -0.0186, 0.5144, 1.039, -0.08833, 0.5393, 0.4856, -0.0186, 1.103, 0.4844, 0.5144, 1.039, 0.4856, -0.0186, 0.5144, 1.039, -0.08833, 0.5393, 0.4856, -0.0186, 1.103, 0.4844, 0.5144, 1.039, 0.4856, -0.0186, 0.5144, 1.039, -0.08833, 0.5393, 0.4856, -0.0186, 1.103, 0.4844, 0.5144, 1.039, 0.4856, -0.0186, 0.5144, 1.039, -0.08833, 0.5393, 0.4856, -0.0186, 1.103, 0.4844, 0.5144, 1.039, 0.4856, -0.0186, 0.5144, 1.039, -0.08833, 0.5393, 0.4856, -0.0186, 1.103, 0.4844, 0.5144, 1.039, 0.4856, -0.0186, 0.5144, 1.039, -0.08833, 0.5393, 0.4856, -0.0186, 1.103, 0.4844, 0.5144, 1.039, 0.4856, -0.0186, 0.5144, 1.039, -0.08833, 0.5393, 0.4856, -0.0186, 1.103, 0.4844, 0.5144, 1.039, 0.4856, -0.0186, 0.5144, 1.039, -0.08833, 0.5393, 0.4856, -0.0186, 1.103, 0.4844, 0.5144, 1.039, 0.4856, -0.0186, 0.5144, 1.039, -0.08833, 0.5393, 0.4856, -0.0186, 1.103, 0.4844, 0.5144, 1.039, 0.4856, -0.0186, 0.5144, 1.039, -0.08833, 0.5393, 0.4856, -0.0186, 1.103, 0.4844, 0.5144, 1.039, 0.4856, -0.0186, 0.5144, 1.039, -0.08833, 0.5393, 0.4856, -0.0186, 1.103, 0.4844, 0.5144, 1.039, 0.4856, -0.0186, 0.5144, 1.039, -0.08833, 0.5393, 0.4856, -0.0186, 1.103, 0.4844, 0.5144, 1.039, 0.4856, -0.0186, 0.5144, 1.039, -0.08833, 0.5393, 0.4856, -0.0186, 1.103, 0.4844, 0.5144, 1.039, 0.4856, -0.0186, 0.5144, 1.039, -0.08833, 0.5393, 0.4856, -0.0186, 1.103, 0.4844, 0.5144, 1.039, 0.4856, -0.0186, 0.5144, 1.039, -0.08833, 0.5393, 1.113, 0.4936, 0.4856, -0.0186, -0.08833, 0.5393, 1.113, 0.4936, -0.08833, 0.5393, 0.5241, 1.048, 0.5347, 1.037, -0.07776, 0.5281, 0.4856, -0.0186, 0.5347, 1.037, 0.4856, -0.0186, 1.113, 0.4936, -0.07776, 0.5281, 0.5249, 1.027, 1.103, 0.4844, -0.07776, 0.5281, 1.103, 0.4844, 0.4856, -0.0186, 1.113, 0.4936, 0.4856, -0.0186, -0.08833, 0.5393, 1.113, 0.4936, -0.08833, 0.5393, 0.5241, 1.048, 0.5347, 1.037, -0.07776, 0.5281, 0.4856, -0.0186, 0.5347, 1.037, 0.4856, -0.0186, 1.113, 0.4936, -0.07776, 0.5281, 0.5249, 1.027, 1.103, 0.4844, -0.07776, 0.5281, 1.103, 0.4844, 0.4856, -0.0186, 1.113, 0.4936, 0.4856, -0.0186, -0.08833, 0.5393, 1.113, 0.4936, -0.08833, 0.5393, 0.5241, 1.048, 0.5347, 1.037, -0.07776, 0.5281, 0.4856, -0.0186, 0.5347, 1.037, 0.4856, -0.0186, 1.113, 0.4936, -0.07776, 0.5281, 0.5249, 1.027, 1.103, 0.4844, -0.07776, 0.5281, 1.103, 0.4844, 0.4856, -0.0186, 1.113, 0.4936, 0.4856, -0.0186, -0.08833, 0.5393, 1.113, 0.4936, -0.08833, 0.5393, 0.5241, 1.048, 0.5347, 1.037, -0.07776, 0.5281, 0.4856, -0.0186, 0.5347, 1.037, 0.4856, -0.0186, 1.113, 0.4936, -0.07776, 0.5281, 0.5249, 1.027, 1.103, 0.4844, -0.07776, 0.5281, 1.103, 0.4844, 0.4856, -0.0186, 1.113, 0.4936, 0.4856, -0.0186, -0.08833, 0.5393, 1.113, 0.4936, -0.08833, 0.5393, 0.5241, 1.048, 0.5347, 1.037, -0.07776, 0.5281, 0.4856, -0.0186, 0.5347, 1.037, 0.4856, -0.0186, 1.113, 0.4936, -0.07776, 0.5281, 0.5249, 1.027, 1.103, 0.4844, -0.07776, 0.5281, 1.103, 0.4844, 0.4856, -0.0186, 1.113, 0.4936, 0.4856, -0.0186, -0.08833, 0.5393, 1.113, 0.4936, -0.08833, 0.5393, 0.5241, 1.048, 0.5347, 1.037, -0.07776, 0.5281, 0.4856, -0.0186, 0.5347, 1.037, 0.4856, -0.0186, 1.113, 0.4936, -0.07776, 0.5281, 0.5249, 1.027, 1.103, 0.4844, -0.07776, 0.5281, 1.103, 0.4844, 0.4856, -0.0186, 1.113, 0.4936, 0.4856, -0.0186, -0.08833, 0.5393, 1.113, 0.4936, -0.08833, 0.5393, 0.5241, 1.048, 0.5347, 1.037, -0.07776, 0.5281, 0.4856, -0.0186, 0.5347, 1.037, 0.4856, -0.0186, 1.113, 0.4936, -0.07776, 0.5281, 0.5249, 1.027, 1.103, 0.4844, -0.07776, 0.5281, 1.103, 0.4844, 0.4856, -0.0186, 1.113, 0.4936, 0.4856, -0.0186, -0.08833, 0.5393, 1.113, 0.4936, -0.08833, 0.5393, 0.5241, 1.048, 0.5347, 1.037, -0.07776, 0.5281, 0.4856, -0.0186, 0.5347, 1.037, 0.4856, -0.0186, 1.113, 0.4936, -0.07776, 0.5281, 0.5249, 1.027, 1.103, 0.4844, -0.07776, 0.5281, 1.103, 0.4844, 0.4856, -0.0186, 1.113, 0.4936, 0.4856, -0.0186, -0.08833, 0.5393, 1.113, 0.4936, -0.08833, 0.5393, 0.5241, 1.048, 0.5347, 1.037, -0.07776, 0.5281, 0.4856, -0.0186, 0.5347, 1.037, 0.4856, -0.0186, 1.113, 0.4936, -0.07776, 0.5281, 0.5249, 1.027, 1.103, 0.4844, -0.07776, 0.5281, 1.103, 0.4844, 0.4856, -0.0186, 1.113, 0.4936, 0.4856, -0.0186, -0.08833, 0.5393, 1.113, 0.4936, -0.08833, 0.5393, 0.5241, 1.048, 0.5347, 1.037, -0.07776, 0.5281, 0.4856, -0.0186, 0.5347, 1.037, 0.4856, -0.0186, 1.113, 0.4936, -0.07776, 0.5281, 0.5249, 1.027, 1.103, 0.4844, -0.07776, 0.5281, 1.103, 0.4844, 0.4856, -0.0186, 1.113, 0.4936, 0.4856, -0.0186, -0.08833, 0.5393, 1.113, 0.4936, -0.08833, 0.5393, 0.5241, 1.048, 0.5347, 1.037, -0.07776, 0.5281, 0.4856, -0.0186, 0.5347, 1.037, 0.4856, -0.0186, 1.113, 0.4936, -0.07776, 0.5281, 0.5249, 1.027, 1.103, 0.4844, -0.07776, 0.5281, 1.103, 0.4844, 0.4856, -0.0186, 1.113, 0.4936, 0.4856, -0.0186, -0.08833, 0.5393, 1.113, 0.4936, -0.08833, 0.5393, 0.5241, 1.048, 0.5347, 1.037, -0.07776, 0.5281, 0.4856, -0.0186, 0.5347, 1.037, 0.4856, -0.0186, 1.113, 0.4936, -0.07776, 0.5281, 0.5249, 1.027, 1.103, 0.4844, -0.07776, 0.5281, 1.103, 0.4844, 0.4856, -0.0186, 1.113, 0.4936, 0.4856, -0.0186, -0.08833, 0.5393, 1.113, 0.4936, -0.08833, 0.5393, 0.5241, 1.048, 0.5347, 1.037, -0.07776, 0.5281, 0.4856, -0.0186, 0.5347, 1.037, 0.4856, -0.0186, 1.113, 0.4936, -0.07776, 0.5281, 0.5249, 1.027, 1.103, 0.4844, -0.07776, 0.5281, 1.103, 0.4844, 0.4856, -0.0186, 1.113, 0.4936, 0.4856, -0.0186, -0.08833, 0.5393, 1.113, 0.4936, -0.08833, 0.5393, 0.5241, 1.048, 0.5347, 1.037, -0.07776, 0.5281, 0.4856, -0.0186, 0.5347, 1.037, 0.4856, -0.0186, 1.113, 0.4936, -0.07776, 0.5281, 0.5249, 1.027, 1.103, 0.4844, -0.07776, 0.5281, 1.103, 0.4844, 0.4856, -0.0186, 1.113, 0.4936, 0.4856, -0.0186, -0.08833, 0.5393, 1.113, 0.4936, -0.08833, 0.5393, 0.5241, 1.048, 0.5347, 1.037, -0.07776, 0.5281, 0.4856, -0.0186, 0.5347, 1.037, 0.4856, -0.0186, 1.113, 0.4936, -0.07776, 0.5281, 0.5249, 1.027, 1.103, 0.4844, -0.07776, 0.5281, 1.103, 0.4844, 0.4856, -0.0186, 1.113, 0.4936, 0.4856, -0.0186, -0.08833, 0.5393, 1.113, 0.4936, -0.08833, 0.5393, 0.5241, 1.048, 0.5347, 1.037, -0.07776, 0.5281, 0.4856, -0.0186, 0.5347, 1.037, 0.4856, -0.0186, 1.113, 0.4936, -0.07776, 0.5281, 0.5249, 1.027, 1.103, 0.4844, -0.07776, 0.5281, 1.103, 0.4844, 0.4856, -0.0186, 0.5835, 0.1289, 0.6867, 0.1283, 0.6491, 0.2054, 0.5835, 0.1289, 0.6491, 0.2054, 0.5795, 0.2358, 0.565, 0.111, 0.6005, 0.1174, 0.6, 0.1207, 0.5835, 0.1289, 0.6867, 0.1283, 0.6491, 0.2054, 0.5835, 0.1289, 0.6491, 0.2054, 0.5795, 0.2358, 0.565, 0.111, 0.6005, 0.1174, 0.6, 0.1207, 0.5835, 0.1289, 0.6867, 0.1283, 0.6491, 0.2054, 0.5835, 0.1289, 0.6491, 0.2054, 0.5795, 0.2358, 0.565, 0.111, 0.6005, 0.1174, 0.6, 0.1207, 0.5835, 0.1289, 0.6867, 0.1283, 0.6491, 0.2054, 0.5835, 0.1289, 0.6491, 0.2054, 0.5795, 0.2358, 0.5638, 0.1176, 0.565, 0.111, 0.6005, 0.1174, 0.5835, 0.1289, 0.6867, 0.1283, 0.6491, 0.2054, 0.5835, 0.1289, 0.6491, 0.2054, 0.5795, 0.2358, 0.5638, 0.1176, 0.565, 0.111, 0.6005, 0.1174, 0.5835, 0.1289, 0.6867, 0.1283, 0.6491, 0.2054, 0.5835, 0.1289, 0.6491, 0.2054, 0.5795, 0.2358, 0.5638, 0.1176, 0.565, 0.111, 0.6005, 0.1174, 0.5835, 0.1289, 0.6867, 0.1283, 0.6491, 0.2054, 0.5835, 0.1289, 0.6491, 0.2054, 0.5795, 0.2358, 0.5994, 0.124, 0.5638, 0.1176, 0.565, 0.111, 0.4671, 0.1305, 0.5835, 0.1289, 0.5795, 0.2358, 0.4671, 0.1305, 0.5795, 0.2358, 0.4992, 0.2148, 0.4898, 0.05237, 0.5674, 0.02206, 0.5835, 0.1289, 0.4898, 0.05237, 0.5835, 0.1289, 0.4671, 0.1305, 0.5674, 0.02206, 0.6573, 0.04229, 0.6867, 0.1283, 0.5674, 0.02206, 0.6867, 0.1283, 0.5835, 0.1289, 0.5638, 0.1176, 0.565, 0.111, 0.6, 0.1207, 0.5994, 0.124, 0.5638, 0.1176, 0.6, 0.1207, 0.5982, 0.1307, 0.5627, 0.1244, 0.5638, 0.1176, 0.5982, 0.1307, 0.5638, 0.1176, 0.5988, 0.1274, 0.5638, 0.1176, 0.5994, 0.124, 0.5988, 0.1274, 0.5971, 0.1372, 0.5615, 0.131, 0.5977, 0.134, 0.5615, 0.131, 0.5627, 0.1244, 0.5977, 0.134, 0.5627, 0.1244, 0.5982, 0.1307, 0.5977, 0.134, 0.4671, 0.1305, 0.5835, 0.1289, 0.5795, 0.2358, 0.4671, 0.1305, 0.5795, 0.2358, 0.4992, 0.2148, 0.4898, 0.05237, 0.5674, 0.02206, 0.5835, 0.1289, 0.4898, 0.05237, 0.5835, 0.1289, 0.4671, 0.1305, 0.5674, 0.02206, 0.6573, 0.04229, 0.6867, 0.1283, 0.5674, 0.02206, 0.6867, 0.1283, 0.5835, 0.1289, 0.5638, 0.1176, 0.565, 0.111, 0.6, 0.1207, 0.5994, 0.124, 0.5638, 0.1176, 0.6, 0.1207, 0.5982, 0.1307, 0.5627, 0.1244, 0.5638, 0.1176, 0.5982, 0.1307, 0.5638, 0.1176, 0.5988, 0.1274, 0.5638, 0.1176, 0.5994, 0.124, 0.5988, 0.1274, 0.5971, 0.1372, 0.5615, 0.131, 0.5977, 0.134, 0.5615, 0.131, 0.5627, 0.1244, 0.5977, 0.134, 0.5627, 0.1244, 0.5982, 0.1307, 0.5977, 0.134, 0.4671, 0.1305, 0.5835, 0.1289, 0.5795, 0.2358, 0.4671, 0.1305, 0.5795, 0.2358, 0.4992, 0.2148, 0.4898, 0.05237, 0.5674, 0.02206, 0.5835, 0.1289, 0.4898, 0.05237, 0.5835, 0.1289, 0.4671, 0.1305, 0.5674, 0.02206, 0.6573, 0.04229, 0.6867, 0.1283, 0.5674, 0.02206, 0.6867, 0.1283, 0.5835, 0.1289, 0.5638, 0.1176, 0.565, 0.111, 0.6, 0.1207, 0.5994, 0.124, 0.5638, 0.1176, 0.6, 0.1207, 0.5982, 0.1307, 0.5627, 0.1244, 0.5638, 0.1176, 0.5982, 0.1307, 0.5638, 0.1176, 0.5988, 0.1274, 0.5638, 0.1176, 0.5994, 0.124, 0.5988, 0.1274, 0.5971, 0.1372, 0.5615, 0.131, 0.5977, 0.134, 0.5615, 0.131, 0.5627, 0.1244, 0.5977, 0.134, 0.5627, 0.1244, 0.5982, 0.1307, 0.5977, 0.134, 0.4671, 0.1305, 0.5835, 0.1289, 0.5795, 0.2358, 0.4671, 0.1305, 0.5795, 0.2358, 0.4992, 0.2148, 0.4898, 0.05237, 0.5674, 0.02206, 0.5835, 0.1289, 0.4898, 0.05237, 0.5835, 0.1289, 0.4671, 0.1305, 0.5674, 0.02206, 0.6573, 0.04229, 0.6867, 0.1283, 0.5674, 0.02206, 0.6867, 0.1283, 0.5835, 0.1289, 0.5638, 0.1176, 0.6005, 0.1174, 0.6, 0.1207, 0.5994, 0.124, 0.5638, 0.1176, 0.6, 0.1207, 0.5627, 0.1244, 0.5638, 0.1176, 0.5994, 0.124, 0.5982, 0.1307, 0.5627, 0.1244, 0.5988, 0.1274, 0.5627, 0.1244, 0.5994, 0.124, 0.5988, 0.1274, 0.5971, 0.1372, 0.5615, 0.131, 0.5627, 0.1244, 0.5971, 0.1372, 0.5627, 0.1244, 0.5977, 0.134, 0.5627, 0.1244, 0.5982, 0.1307, 0.5977, 0.134, 0.4671, 0.1305, 0.5835, 0.1289, 0.5795, 0.2358, 0.4671, 0.1305, 0.5795, 0.2358, 0.4992, 0.2148, 0.4898, 0.05237, 0.5674, 0.02206, 0.5835, 0.1289, 0.4898, 0.05237, 0.5835, 0.1289, 0.4671, 0.1305, 0.5674, 0.02206, 0.6573, 0.04229, 0.6867, 0.1283, 0.5674, 0.02206, 0.6867, 0.1283, 0.5835, 0.1289, 0.5638, 0.1176, 0.6005, 0.1174, 0.6, 0.1207, 0.5994, 0.124, 0.5638, 0.1176, 0.6, 0.1207, 0.5638, 0.1176, 0.5994, 0.124, 0.5988, 0.1274, 0.5627, 0.1244, 0.5638, 0.1176, 0.5988, 0.1274, 0.5982, 0.1307, 0.5627, 0.1244, 0.5988, 0.1274, 0.5971, 0.1372, 0.5615, 0.131, 0.5977, 0.134, 0.5615, 0.131, 0.5627, 0.1244, 0.5977, 0.134, 0.5627, 0.1244, 0.5982, 0.1307, 0.5977, 0.134, 0.4671, 0.1305, 0.5835, 0.1289, 0.5795, 0.2358, 0.4671, 0.1305, 0.5795, 0.2358, 0.4992, 0.2148, 0.4898, 0.05237, 0.5674, 0.02206, 0.5835, 0.1289, 0.4898, 0.05237, 0.5835, 0.1289, 0.4671, 0.1305, 0.5674, 0.02206, 0.6573, 0.04229, 0.6867, 0.1283, 0.5674, 0.02206, 0.6867, 0.1283, 0.5835, 0.1289, 0.5638, 0.1176, 0.6005, 0.1174, 0.6, 0.1207, 0.5994, 0.124, 0.5638, 0.1176, 0.6, 0.1207, 0.5627, 0.1244, 0.5638, 0.1176, 0.5994, 0.124, 0.5627, 0.1244, 0.5994, 0.124, 0.5988, 0.1274, 0.5982, 0.1307, 0.5627, 0.1244, 0.5988, 0.1274, 0.5971, 0.1372, 0.5615, 0.131, 0.5627, 0.1244, 0.5971, 0.1372, 0.5627, 0.1244, 0.5977, 0.134, 0.5627, 0.1244, 0.5982, 0.1307, 0.5977, 0.134, 0.4671, 0.1305, 0.5835, 0.1289, 0.5795, 0.2358, 0.4671, 0.1305, 0.5795, 0.2358, 0.4992, 0.2148, 0.4898, 0.05237, 0.5674, 0.02206, 0.5835, 0.1289, 0.4898, 0.05237, 0.5835, 0.1289, 0.4671, 0.1305, 0.5674, 0.02206, 0.6573, 0.04229, 0.6867, 0.1283, 0.5674, 0.02206, 0.6867, 0.1283, 0.5835, 0.1289, 0.565, 0.111, 0.6005, 0.1174, 0.6, 0.1207, 0.5994, 0.124, 0.565, 0.111, 0.6, 0.1207, 0.5638, 0.1176, 0.5994, 0.124, 0.5988, 0.1274, 0.5627, 0.1244, 0.5638, 0.1176, 0.5988, 0.1274, 0.5982, 0.1307, 0.5627, 0.1244, 0.5988, 0.1274, 0.5971, 0.1372, 0.5615, 0.131, 0.5977, 0.134, 0.5615, 0.131, 0.5627, 0.1244, 0.5977, 0.134, 0.5627, 0.1244, 0.5982, 0.1307, 0.5977, 0.134, 0.5795, 0.2358, 0.6491, 0.2054, 0.6867, 0.1283, 0.6573, 0.04229, 0.5674, 0.02206, 0.4898, 0.05237, 0.4671, 0.1305, 0.4992, 0.2148, 0.5795, 0.2358, 0.6491, 0.2054, 0.6867, 0.1283, 0.6573, 0.04229, 0.5674, 0.02206, 0.4898, 0.05237, 0.4671, 0.1305, 0.4992, 0.2148, 0.5982, 0.1307, 0.5988, 0.1274, 0.5994, 0.124, 0.6, 0.1207, 0.6005, 0.1174, 0.5977, 0.134, 0.5674, 0.02206, 0.4898, 0.05237, 0.4671, 0.1305, 0.4992, 0.2148, 0.5795, 0.2358, 0.6491, 0.2054, 0.6867, 0.1283, 0.6573, 0.04229, 0.5977, 0.134, 0.5982, 0.1307, 0.5988, 0.1274, 0.5994, 0.124, 0.6, 0.1207, 0.6005, 0.1174, 0.5977, 0.134, 0.5982, 0.1307, 0.5988, 0.1274, 0.5994, 0.124, 0.6, 0.1207, 0.6005, 0.1174, 0.5977, 0.134, 0.5982, 0.1307, 0.5988, 0.1274, 0.5994, 0.124, 0.6, 0.1207, 0.6005, 0.1174, 0.5627, 0.1244, 0.5615, 0.131, 0.5638, 0.1176, 0.5627, 0.1244, 0.5615, 0.131, 0.5638, 0.1176, 0.5627, 0.1244, 0.5615, 0.131, 0.5638, 0.1176, 0.5627, 0.1244, 0.5615, 0.131, 0.5638, 0.1176, 0.02297, 0.7306, 0.188, 0.7739, 0.02306, 0.9965, 0.188, 0.7879, 0.188, 0.3678, 0.353, 0.3393, 0.188, 0.7879, 0.353, 0.3393, 0.353, 0.6671, 0.188, 0.6104, 0.353, 0.6671, 0.353, 0.9961, 0.188, 0.6104, 0.353, 0.9961, 0.02502, 0.8545, 0.02297, 0.1643, 0.02297, -0.003344, 0.188, -0.003345, 0.188, 0.6449, 0.353, 0.6688, 0.353, 0.9968, 0.188, 0.6449, 0.353, 0.9968, 0.02359, 0.8545, 0.02297, 0.1643, 0.02297, -0.003344, 0.188, -0.003345, 0.02591, 0.6424, 0.353, 0.6671, 0.353, 0.9961, 0.02591, 0.6424, 0.353, 0.9961, 0.02311, 0.9929, 0.02297, 0.996, 0.188, 0.7191, 0.353, 0.9964, 0.0316, 0.7329, 0.188, 0.3715, 0.353, 0.4995, 0.0316, 0.7329, 0.353, 0.4995, 0.353, 0.6671, 0.02297, 0.772, 0.188, 0.7856, 0.353, 0.9968, 0.02297, 0.772, 0.353, 0.9968, 0.02297, 0.9965, 0.02297, 0.1643, 0.02297, -0.003344, 0.188, -0.003345, 0.02536, 0.6396, 0.353, 0.6671, 0.353, 0.9961, 0.02536, 0.6396, 0.353, 0.9961, 0.02312, 0.9929, 0.04972, 0.6623, 0.02279, -0.003462, 0.353, -0.003345, 0.04972, 0.6623, 0.353, -0.003345, 0.353, 0.4794, 0.02297, 0.2077, 0.188, -0.001456, 0.3524, 0.667, 0.02297, 0.2077, 0.3524, 0.667, 0.02297, 0.6509, 0.02297, 0.996, 0.07324, 0.6996, 0.353, 0.9964, 0.02834, 0.6506, 0.353, 0.6671, 0.353, 0.9961, 0.02834, 0.6506, 0.353, 0.9961, 0.02312, 0.9929, 0.05467, 0.6573, 0.02274, -0.003574, 0.353, -0.003351, 0.05467, 0.6573, 0.353, -0.003351, 0.353, 0.5418, 0.02297, 0.7859, 0.2612, 0.7394, 0.3529, 0.9966, 0.02297, 0.7859, 0.3529, 0.9966, 0.02297, 0.9965, 0.353, 0.5749, 0.353, 0.9961, 0.03159, 0.7329, 0.03388, 0.3293, 0.2939, 0.7095, 0.02297, 0.7515, 0.02297, 0.1643, 0.02297, -0.003344, 0.188, -0.003345, 0.02297, 0.9965, 0.02297, 0.8545, 0.3529, 0.8545, 0.02297, 0.9965, 0.3529, 0.8545, 0.188, 0.9965, 0.023, 0.2775, 0.188, -0.003345, 0.353, -0.003345, 0.023, 0.2775, 0.353, -0.003345, 0.353, 0.2929, 0.02297, 0.8545, 0.188, 0.8545, 0.3525, 0.9965, 0.02297, 0.8545, 0.3525, 0.9965, 0.02297, 0.9965, 0.188, 0.5963, 0.353, 0.6671, 0.353, 0.9966, 0.188, 0.5963, 0.353, 0.9966, 0.188, 0.9944, 0.02297, 0.4995, 0.02297, 0.3319, 0.188, 0.2836, 0.02297, 0.1643, 0.02297, -0.003344, 0.188, -0.003345, 0.188, 0.6594, 0.353, 0.6726, 0.353, 0.8545, 0.188, 0.6594, 0.353, 0.8545, 0.188, 0.9958, 0.02297, 0.1643, 0.02297, -0.003344, 0.188, -0.003345, 0.03007, 0.6586, 0.353, 0.6671, 0.353, 0.9961, 0.03007, 0.6586, 0.353, 0.9961, 0.188, 0.9906, 0.02536, 0.6396, 0.353, 0.6671, 0.353, 0.9961, 0.02536, 0.6396, 0.353, 0.9961, 0.02312, 0.9929, 0.07324, 0.6996, 0.188, 0.3411, 0.353, 0.4995, 0.07324, 0.6996, 0.353, 0.4995, 0.353, 0.6671, 0.02297, 0.772, 0.188, 0.7856, 0.353, 0.9968, 0.02297, 0.772, 0.353, 0.9968, 0.02297, 0.9965, 0.02297, 0.1643, 0.02297, -0.003344, 0.188, -0.003345, 0.188, -0.003345, 0.353, -0.003345, 0.353, 0.3805, 0.188, -0.003345, 0.353, 0.3805, 0.02662, 0.2694, 0.02339, 0.8545, 0.353, 0.7953, 0.2379, 0.9965, 0.02297, 0.2417, 0.02077, -0.005579, 0.3528, 0.3199, 0.02297, 0.7306, 0.02297, 0.4528, 0.188, 0.3678, 0.02297, 0.7306, 0.188, 0.3678, 0.188, 0.7739, 0.9077, 0.2359, 0.9028, 0.2819, 0.8894, 0.2777, 0.9077, 0.2359, 0.8894, 0.2777, 0.8909, 0.2316, 0.8282, 0.2349, 0.8281, 0.2807, 0.8037, 0.2791, 0.8282, 0.2349, 0.8037, 0.2791, 0.805, 0.233, 0.8363, 0.2925, 0.8363, 0.4556, 0.8559, 0.4556, 0.8363, 0.2925, 0.8559, 0.4556, 0.8559, 0.2925, 0.8755, 0.2925, 0.8755, 0.4556, 0.8451, 0.4556, 0.8755, 0.2925, 0.8451, 0.4556, 0.8451, 0.2925, 0.8363, 0.2925, 0.8363, 0.4556, 0.8559, 0.4556, 0.8363, 0.2925, 0.8559, 0.4556, 0.8559, 0.2925, 0.8755, 0.2925, 0.8755, 0.4556, 0.8451, 0.4556, 0.8755, 0.2925, 0.8451, 0.4556, 0.8451, 0.2925, 0.8523, 0.8667, 0.8629, 0.9311, 0.861, 0.8659, 0.8255, 0.7504, 0.8511, 0.8628, 0.8363, 0.7504, 0.188, 0.7739, 0.3498, 0.2964, 0.353, 0.4995, 0.188, 0.7739, 0.353, 0.4995, 0.353, 0.6671, 0.353, 0.6671, 0.353, 0.9961, 0.188, 0.7739, 0.02297, -0.00321, 0.3498, 0.2964, 0.02297, 0.3657, 0.188, -0.003345, 0.353, -0.003345, 0.3498, 0.2964, 0.188, 0.7879, 0.353, 0.8545, 0.3444, 0.9965, 0.02297, 0.996, 0.188, 0.7879, 0.3444, 0.9965, 0.02297, 0.6069, 0.188, 0.3678, 0.188, 0.7879, 0.02297, 0.6069, 0.02297, -0.003344, 0.188, -0.003345, 0.02297, 0.6069, 0.188, -0.003345, 0.188, 0.3678, 0.353, 0.6671, 0.353, 0.8545, 0.188, 0.7879, 0.188, -0.003345, 0.353, -0.003345, 0.353, 0.3393, 0.188, -0.003345, 0.353, 0.3393, 0.188, 0.3678, 0.188, 0.6104, 0.353, 0.4995, 0.353, 0.6671, 0.188, 0.2933, 0.353, 0.3337, 0.353, 0.4995, 0.188, 0.2933, 0.353, 0.4995, 0.188, 0.6104, 0.02297, 0.6671, 0.188, 0.6104, 0.02502, 0.8545, 0.02297, 0.4383, 0.188, 0.2933, 0.188, 0.6104, 0.02297, 0.1643, 0.188, -0.003345, 0.188, 0.2933, 0.188, 0.2933, 0.188, -0.003345, 0.353, -0.003345, 0.188, 0.2933, 0.353, -0.003345, 0.353, 0.3337, 0.02359, 0.8545, 0.353, 0.9968, 0.02297, 0.9965, 0.02297, 0.3319, 0.188, 0.2229, 0.188, 0.6449, 0.02297, 0.3319, 0.188, 0.6449, 0.02297, 0.6509, 0.188, 0.2229, 0.353, -0.005234, 0.353, 0.6688, 0.188, 0.2229, 0.353, 0.6688, 0.188, 0.6449, 0.02297, 0.1643, 0.188, -0.003345, 0.188, 0.2229, 0.188, 0.7191, 0.353, 0.4995, 0.353, 0.6671, 0.353, 0.6671, 0.353, 0.9964, 0.188, 0.7191, 0.188, -0.003255, 0.188, 0.7191, 0.02297, -0.003224, 0.353, 0.2965, 0.353, 0.4995, 0.188, 0.7191, 0.188, -0.003255, 0.353, -0.003345, 0.353, 0.2965, 0.02591, 0.6424, 0.353, 0.4654, 0.353, 0.6671, 0.188, -0.003345, 0.353, -0.003345, 0.353, 0.4654, 0.188, -0.003345, 0.353, 0.4654, 0.02275, -0.003576, 0.02297, 0.3276, 0.188, 0.3715, 0.0316, 0.7329, 0.353, 0.6671, 0.353, 0.9961, 0.0316, 0.7329, 0.353, 0.1643, 0.353, 0.3319, 0.188, 0.3715, 0.188, 0.3715, 0.353, 0.3319, 0.353, 0.4995, 0.02297, -0.00235, 0.3507, -0.003345, 0.188, 0.3715, 0.02297, 0.4995, 0.188, 0.2927, 0.188, 0.7856, 0.02297, 0.4995, 0.188, 0.7856, 0.02297, 0.772, 0.188, 0.2927, 0.353, 0.4535, 0.353, 0.6671, 0.188, 0.2927, 0.353, 0.6671, 0.188, 0.7856, 0.02297, 0.1643, 0.188, -0.003345, 0.188, 0.2927, 0.353, 0.6671, 0.353, 0.9968, 0.188, 0.7856, 0.188, -0.003345, 0.353, -0.003345, 0.353, 0.4535, 0.188, -0.003345, 0.353, 0.4535, 0.188, 0.2927, 0.02536, 0.6396, 0.353, 0.4277, 0.353, 0.6671, 0.188, -0.003255, 0.353, -0.003345, 0.353, 0.4277, 0.02297, 0.996, 0.04972, 0.6623, 0.353, 0.9964, 0.04972, 0.6623, 0.353, 0.4794, 0.353, 0.6671, 0.353, 0.6671, 0.353, 0.9964, 0.04972, 0.6623, 0.02297, 0.7306, 0.02297, 0.3657, 0.3498, 0.2964, 0.02297, 0.7306, 0.3498, 0.2964, 0.188, 0.7739, 0.353, 0.5749, 0.353, 0.9964, 0.07324, 0.6996, 0.353, 0.3337, 0.353, 0.5749, 0.02348, 0.3276, 0.02297, -0.00235, 0.3507, -0.003345, 0.02348, 0.3276, 0.3524, 0.667, 0.353, 0.9968, 0.02297, 0.996, 0.353, -0.004983, 0.353, 0.4773, 0.188, -0.001456, 0.02834, 0.6506, 0.353, 0.4277, 0.353, 0.6671, 0.188, -0.003255, 0.02834, 0.6506, 0.02297, -0.003224, 0.188, -0.003255, 0.353, -0.003345, 0.353, 0.4277, 0.02297, 0.996, 0.05467, 0.6573, 0.353, 0.9964, 0.353, 0.5418, 0.353, 0.9964, 0.05467, 0.6573, 0.353, 0.3337, 0.353, 0.5749, 0.02348, 0.3276, 0.02297, -0.002349, 0.3507, -0.003345, 0.02348, 0.3276, 0.353, -0.003343, 0.353, 0.4759, 0.03388, 0.3293, 0.02297, 0.0116, 0.188, -0.003345, 0.03388, 0.3293, 0.02297, 0.4995, 0.03986, 0.3279, 0.2612, 0.7394, 0.02297, 0.4995, 0.2612, 0.7394, 0.02297, 0.7859, 0.02297, 0.1643, 0.188, -0.003345, 0.03986, 0.3279, 0.353, -0.003332, 0.353, 0.4762, 0.03986, 0.3279, 0.02297, 0.8545, 0.02297, 0.5527, 0.3544, 0.6671, 0.02297, 0.8545, 0.3544, 0.6671, 0.3529, 0.8545, 0.188, 0.4956, 0.3544, 0.6671, 0.02297, 0.5527, 0.353, 0.2929, 0.353, 0.4995, 0.188, 0.4956, 0.02297, -0.003344, 0.188, -0.003345, 0.023, 0.2775, 0.02297, 0.6671, 0.188, 0.6002, 0.188, 0.8545, 0.02297, 0.6671, 0.188, 0.8545, 0.02297, 0.8545, 0.188, 0.6002, 0.353, 0.4995, 0.353, 0.7029, 0.02297, 0.4172, 0.3527, 0.331, 0.188, 0.6002, 0.02297, -0.003807, 0.188, -0.003345, 0.3527, 0.331, 0.188, 0.5963, 0.353, 0.4995, 0.353, 0.6671, 0.02297, 0.4995, 0.188, 0.2836, 0.188, 0.5963, 0.02297, 0.8498, 0.188, 0.5963, 0.188, 0.9944, 0.188, 0.2836, 0.353, 0.3337, 0.353, 0.4995, 0.188, 0.2836, 0.353, 0.4995, 0.188, 0.5963, 0.02297, 0.1643, 0.188, -0.003345, 0.188, 0.2836, 0.188, 0.2836, 0.188, -0.003345, 0.353, -0.003345, 0.188, 0.2836, 0.353, -0.003345, 0.353, 0.3337, 0.353, 0.8545, 0.353, 0.9965, 0.188, 0.9958, 0.02297, 0.8545, 0.02297, 0.6536, 0.188, 0.6594, 0.02297, 0.8545, 0.188, 0.6594, 0.188, 0.9958, 0.02297, 0.3319, 0.188, 0.2229, 0.188, 0.6594, 0.02297, 0.3319, 0.188, 0.6594, 0.02297, 0.6536, 0.188, 0.2229, 0.353, -0.005233, 0.353, 0.6726, 0.188, 0.2229, 0.353, 0.6726, 0.188, 0.6594, 0.02297, 0.1643, 0.188, -0.003345, 0.188, 0.2229, 0.03007, 0.6586, 0.353, 0.4995, 0.353, 0.6671, 0.188, -0.003254, 0.03007, 0.6586, 0.02297, -0.003223, 0.353, 0.2965, 0.353, 0.4995, 0.03007, 0.6586, 0.188, -0.003254, 0.353, -0.003345, 0.353, 0.2965, 0.02536, 0.6396, 0.353, 0.4794, 0.353, 0.6671, 0.02536, 0.6396, 0.0227, -0.003618, 0.353, -0.003342, 0.02536, 0.6396, 0.353, -0.003342, 0.353, 0.4794, 0.02297, 0.996, 0.07324, 0.6996, 0.353, 0.9964, 0.02297, 0.3276, 0.188, 0.3411, 0.07324, 0.6996, 0.353, 0.6671, 0.353, 0.9964, 0.07324, 0.6996, 0.353, 0.3337, 0.353, 0.4995, 0.188, 0.3411, 0.02297, -0.00235, 0.3507, -0.003345, 0.188, 0.3411, 0.02297, 0.4995, 0.188, 0.2927, 0.188, 0.7856, 0.02297, 0.4995, 0.188, 0.7856, 0.02297, 0.772, 0.188, 0.2927, 0.353, 0.4759, 0.353, 0.6671, 0.188, 0.2927, 0.353, 0.6671, 0.188, 0.7856, 0.02297, 0.1643, 0.188, -0.003345, 0.188, 0.2927, 0.353, 0.6671, 0.353, 0.9968, 0.188, 0.7856, 0.353, -0.003343, 0.353, 0.4759, 0.188, 0.2927, 0.353, 0.3805, 0.353, 0.6671, 0.02892, 0.6226, 0.02892, 0.6226, 0.3539, 0.8545, 0.02297, 0.8545, 0.02297, -0.003344, 0.188, -0.003345, 0.02662, 0.2694, 0.02297, 0.7306, 0.188, 0.7739, 0.02306, 0.9965, 0.188, 0.7739, 0.188, 0.3678, 0.353, 0.3393, 0.188, 0.7739, 0.353, 0.3393, 0.353, 0.6671, 0.188, -0.003345, 0.353, -0.003345, 0.353, 0.3393, 0.188, -0.003345, 0.353, 0.3393, 0.188, 0.3678, 0.353, 0.6671, 0.353, 0.9961, 0.188, 0.7739, 0.02297, -0.003159, 0.188, -0.003345, 0.188, 0.3678, 0.188, 0.7739, 0.353, 0.9961, 0.02306, 0.9965, 0.02297, -0.00321, 0.188, -0.003345, 0.3498, 0.2964, 0.02297, 0.996, 0.02297, 0.6069, 0.188, 0.7879, 0.02502, 0.8545, 0.353, 0.9961, 0.02306, 0.9965, 0.02297, 0.6671, 0.02297, 0.4383, 0.188, 0.6104, 0.02297, 0.4383, 0.02297, 0.1643, 0.188, 0.2933, 0.02297, 0.6509, 0.188, 0.6449, 0.02359, 0.8545, 0.02297, 0.1643, 0.188, 0.2229, 0.02297, 0.3319, 0.188, -0.003345, 0.353, -0.005234, 0.188, 0.2229, 0.02297, 0.996, 0.02297, 0.6513, 0.188, 0.7191, 0.188, 0.7191, 0.188, -0.003255, 0.353, 0.2965, 0.02297, -0.003224, 0.188, 0.7191, 0.02297, 0.6513, 0.02591, 0.6424, 0.02275, -0.003576, 0.353, 0.4654, 0.0316, 0.7329, 0.353, 0.9961, 0.02306, 0.9965, 0.02297, 0.3276, 0.02297, -0.00235, 0.188, 0.3715, 0.188, 0.3715, 0.3507, -0.003345, 0.353, 0.1643, 0.02297, 0.1643, 0.188, 0.2927, 0.02297, 0.3319, 0.02297, 0.3319, 0.188, 0.2927, 0.02297, 0.4995, 0.02536, 0.6396, 0.188, -0.003255, 0.353, 0.4277, 0.02536, 0.6396, 0.02297, -0.003344, 0.188, -0.003255, 0.188, -0.003345, 0.353, -0.003345, 0.02279, -0.003462, 0.07324, 0.6996, 0.02348, 0.3276, 0.353, 0.5749, 0.02348, 0.3276, 0.3507, -0.003345, 0.353, 0.3337, 0.02297, 0.6509, 0.3524, 0.667, 0.02297, 0.996, 0.188, -0.001456, 0.353, 0.4773, 0.3524, 0.667, 0.02297, 0.2077, 0.02297, -0.003344, 0.188, -0.001456, 0.02834, 0.6506, 0.188, -0.003255, 0.353, 0.4277, 0.188, -0.003345, 0.353, -0.003351, 0.02274, -0.003574, 0.03159, 0.7329, 0.353, 0.9961, 0.02306, 0.9965, 0.03159, 0.7329, 0.02348, 0.3276, 0.353, 0.5749, 0.02348, 0.3276, 0.3507, -0.003345, 0.353, 0.3337, 0.2939, 0.7095, 0.353, 0.9961, 0.02222, 0.9965, 0.02297, 0.7515, 0.2939, 0.7095, 0.02222, 0.9965, 0.03388, 0.3293, 0.353, 0.4759, 0.2939, 0.7095, 0.188, -0.003345, 0.353, -0.003343, 0.03388, 0.3293, 0.03986, 0.3279, 0.353, 0.4762, 0.2612, 0.7394, 0.188, -0.003345, 0.353, -0.003332, 0.03986, 0.3279, 0.188, 0.9965, 0.3529, 0.8545, 0.353, 0.9965, 0.188, 0.4956, 0.353, 0.4995, 0.3544, 0.6671, 0.188, 0.4956, 0.023, 0.2775, 0.353, 0.2929, 0.023, 0.2775, 0.188, 0.4956, 0.02297, 0.5527, 0.188, 0.8545, 0.353, 0.7029, 0.3525, 0.9965, 0.02297, 0.6671, 0.02297, 0.4172, 0.188, 0.6002, 0.188, 0.6002, 0.353, 0.7029, 0.188, 0.8545, 0.02297, 0.4172, 0.02297, -0.003807, 0.3527, 0.331, 0.188, 0.6002, 0.3527, 0.331, 0.353, 0.4995, 0.188, -0.003345, 0.353, -0.003345, 0.3527, 0.331, 0.02297, 0.8498, 0.188, 0.9944, 0.02297, 0.9965, 0.02297, 0.8498, 0.02297, 0.4995, 0.188, 0.5963, 0.02297, 0.3319, 0.02297, 0.1643, 0.188, 0.2836, 0.02297, 0.8545, 0.188, 0.9958, 0.02297, 0.9965, 0.02297, 0.1643, 0.188, 0.2229, 0.02297, 0.3319, 0.188, -0.003345, 0.353, -0.005233, 0.188, 0.2229, 0.02297, 0.9959, 0.03007, 0.6586, 0.188, 0.9906, 0.03007, 0.6586, 0.188, -0.003254, 0.353, 0.2965, 0.188, -0.003345, 0.353, -0.003342, 0.0227, -0.003618, 0.02297, 0.3276, 0.02297, -0.00235, 0.188, 0.3411, 0.188, 0.3411, 0.3507, -0.003345, 0.353, 0.3337, 0.02297, 0.1643, 0.188, 0.2927, 0.02297, 0.3319, 0.02297, 0.3319, 0.188, 0.2927, 0.02297, 0.4995, 0.188, -0.003345, 0.353, -0.003343, 0.188, 0.2927, 0.02319, 0.5622, 0.3528, 0.3199, 0.353, 0.7953, 0.02319, 0.5622, 0.353, 0.7953, 0.02339, 0.8545, 0.02319, 0.5622, 0.02297, 0.2417, 0.3528, 0.3199, 0.02077, -0.005579, 0.349, -0.003345, 0.3528, 0.3199, 0.02297, 0.8545, 0.3539, 0.8545, 0.1819, 0.9965, 0.02892, 0.6226, 0.353, 0.6671, 0.3539, 0.8545, 0.02662, 0.2694, 0.353, 0.3805, 0.02892, 0.6226, 0.188, 0.7739, 0.353, 0.9961, 0.02306, 0.9965, 0.02297, -0.003159, 0.188, 0.3678, 0.02297, 0.4528, 0.8909, 0.2316, 0.8894, 0.2777, 0.8689, 0.2787, 0.8909, 0.2316, 0.8689, 0.2787, 0.87, 0.2327, 0.805, 0.233, 0.8037, 0.2791, 0.8205, 0.2776, 0.805, 0.233, 0.8205, 0.2776, 0.8237, 0.2313, 0.87, 0.2327, 0.8689, 0.2787, 0.8485, 0.2797, 0.87, 0.2327, 0.8485, 0.2797, 0.8491, 0.2338, 0.8237, 0.2313, 0.8205, 0.2776, 0.8411, 0.2788, 0.8237, 0.2313, 0.8411, 0.2788, 0.8447, 0.2325, 0.8491, 0.2338, 0.8485, 0.2797, 0.8281, 0.2807, 0.8491, 0.2338, 0.8281, 0.2807, 0.8282, 0.2349, 0.8447, 0.2325, 0.8411, 0.2788, 0.8617, 0.2798, 0.8447, 0.2325, 0.8617, 0.2798, 0.8658, 0.2336, 0.8658, 0.2336, 0.8617, 0.2798, 0.8823, 0.2809, 0.8658, 0.2336, 0.8823, 0.2809, 0.8868, 0.2348, 0.8868, 0.2348, 0.8823, 0.2809, 0.9028, 0.2819, 0.8868, 0.2348, 0.9028, 0.2819, 0.9077, 0.2359, 0.8689, 0.2787, 0.867, 0.4519, 0.8503, 0.4524, 0.8689, 0.2787, 0.8503, 0.4524, 0.8485, 0.2797, 0.8205, 0.2776, 0.8229, 0.4532, 0.8397, 0.4536, 0.8205, 0.2776, 0.8397, 0.4536, 0.8411, 0.2788, 0.8485, 0.2797, 0.8503, 0.4524, 0.8337, 0.4528, 0.8485, 0.2797, 0.8337, 0.4528, 0.8281, 0.2807, 0.8411, 0.2788, 0.8397, 0.4536, 0.8565, 0.4541, 0.8411, 0.2788, 0.8565, 0.4541, 0.8617, 0.2798, 0.8617, 0.2798, 0.8565, 0.4541, 0.8733, 0.4545, 0.8617, 0.2798, 0.8733, 0.4545, 0.8823, 0.2809, 0.8823, 0.2809, 0.8733, 0.4545, 0.8901, 0.455, 0.8823, 0.2809, 0.8901, 0.455, 0.9028, 0.2819, 0.9028, 0.2819, 0.8901, 0.455, 0.8837, 0.4515, 0.9028, 0.2819, 0.8837, 0.4515, 0.8894, 0.2777, 0.8281, 0.2807, 0.8337, 0.4528, 0.8043, 0.4507, 0.8281, 0.2807, 0.8043, 0.4507, 0.8037, 0.2791, 0.8894, 0.2777, 0.8837, 0.4515, 0.867, 0.4519, 0.8894, 0.2777, 0.867, 0.4519, 0.8689, 0.2787, 0.8037, 0.2791, 0.8043, 0.4507, 0.8229, 0.4532, 0.8037, 0.2791, 0.8229, 0.4532, 0.8205, 0.2776, 0.8901, 0.455, 0.8791, 0.6254, 0.8837, 0.4515, 0.8901, 0.455, 0.8832, 0.6273, 0.8791, 0.6254, 0.8901, 0.455, 0.8872, 0.6291, 0.8832, 0.6273, 0.8195, 0.6273, 0.8083, 0.6283, 0.8043, 0.4507, 0.8308, 0.6264, 0.8195, 0.6273, 0.8043, 0.4507, 0.8337, 0.4528, 0.8308, 0.6264, 0.8043, 0.4507, 0.8837, 0.4515, 0.863, 0.6257, 0.867, 0.4519, 0.8837, 0.4515, 0.8711, 0.6255, 0.863, 0.6257, 0.8837, 0.4515, 0.8791, 0.6254, 0.8711, 0.6255, 0.8043, 0.4507, 0.8083, 0.6283, 0.8229, 0.4532, 0.8083, 0.6283, 0.8153, 0.6287, 0.8229, 0.4532, 0.8153, 0.6287, 0.8223, 0.6291, 0.8229, 0.4532, 0.867, 0.4519, 0.8469, 0.626, 0.8503, 0.4524, 0.867, 0.4519, 0.855, 0.6259, 0.8469, 0.626, 0.867, 0.4519, 0.863, 0.6257, 0.855, 0.6259, 0.8229, 0.4532, 0.8223, 0.6291, 0.8397, 0.4536, 0.8223, 0.6291, 0.8305, 0.629, 0.8397, 0.4536, 0.8305, 0.629, 0.8387, 0.629, 0.8397, 0.4536, 0.8388, 0.6262, 0.8308, 0.6264, 0.8337, 0.4528, 0.8469, 0.626, 0.8388, 0.6262, 0.8337, 0.4528, 0.8503, 0.4524, 0.8469, 0.626, 0.8337, 0.4528, 0.8397, 0.4536, 0.8387, 0.629, 0.8565, 0.4541, 0.8387, 0.629, 0.8468, 0.629, 0.8565, 0.4541, 0.8468, 0.629, 0.8549, 0.629, 0.8565, 0.4541, 0.8565, 0.4541, 0.8549, 0.629, 0.863, 0.629, 0.8565, 0.4541, 0.863, 0.629, 0.8711, 0.629, 0.8565, 0.4541, 0.8711, 0.629, 0.8733, 0.4545, 0.8733, 0.4545, 0.8711, 0.629, 0.8791, 0.6291, 0.8733, 0.4545, 0.8791, 0.6291, 0.8872, 0.6291, 0.8733, 0.4545, 0.8872, 0.6291, 0.8901, 0.455, 0.8711, 0.629, 0.8717, 0.8006, 0.8829, 0.7918, 0.8711, 0.629, 0.8829, 0.7918, 0.8872, 0.6291, 0.8711, 0.629, 0.8872, 0.6291, 0.8791, 0.6291, 0.8754, 0.7967, 0.8791, 0.6254, 0.8832, 0.6273, 0.8872, 0.6291, 0.8754, 0.7967, 0.8832, 0.6273, 0.8872, 0.6291, 0.8829, 0.7918, 0.8754, 0.7967, 0.828, 0.8007, 0.8077, 0.8051, 0.8083, 0.6283, 0.8308, 0.6264, 0.828, 0.8007, 0.8083, 0.6283, 0.8308, 0.6264, 0.8083, 0.6283, 0.8195, 0.6273, 0.8628, 0.7968, 0.863, 0.6257, 0.8711, 0.6255, 0.8791, 0.6254, 0.8628, 0.7968, 0.8711, 0.6255, 0.8791, 0.6254, 0.8754, 0.7967, 0.8628, 0.7968, 0.8083, 0.6283, 0.8077, 0.8051, 0.8153, 0.6287, 0.8077, 0.8051, 0.8223, 0.6291, 0.8153, 0.6287, 0.8077, 0.8051, 0.8239, 0.8045, 0.8223, 0.6291, 0.8456, 0.7984, 0.8469, 0.626, 0.855, 0.6259, 0.863, 0.6257, 0.8456, 0.7984, 0.855, 0.6259, 0.863, 0.6257, 0.8628, 0.7968, 0.8456, 0.7984, 0.8223, 0.6291, 0.8239, 0.8045, 0.8305, 0.629, 0.8239, 0.8045, 0.8387, 0.629, 0.8305, 0.629, 0.8239, 0.8045, 0.8418, 0.8023, 0.8387, 0.629, 0.8456, 0.7984, 0.828, 0.8007, 0.8308, 0.6264, 0.8469, 0.626, 0.8456, 0.7984, 0.8308, 0.6264, 0.8469, 0.626, 0.8308, 0.6264, 0.8388, 0.6262, 0.8387, 0.629, 0.8418, 0.8023, 0.8468, 0.629, 0.8418, 0.8023, 0.8549, 0.629, 0.8468, 0.629, 0.8418, 0.8023, 0.8591, 0.8007, 0.8549, 0.629, 0.8549, 0.629, 0.8591, 0.8007, 0.8717, 0.8006, 0.8549, 0.629, 0.8717, 0.8006, 0.8711, 0.629, 0.8549, 0.629, 0.8711, 0.629, 0.863, 0.629, 0.9402, 0.1781, 0.9077, 0.2359, 0.8909, 0.2316, 0.9402, 0.1781, 0.8909, 0.2316, 0.9085, 0.1714, 0.8088, 0.1769, 0.8282, 0.2349, 0.805, 0.233, 0.8088, 0.1769, 0.805, 0.233, 0.7744, 0.1736, 0.9085, 0.1714, 0.8909, 0.2316, 0.87, 0.2327, 0.9085, 0.1714, 0.87, 0.2327, 0.8752, 0.1733, 0.7744, 0.1736, 0.805, 0.233, 0.8237, 0.2313, 0.7744, 0.1736, 0.8237, 0.2313, 0.8066, 0.1704, 0.8752, 0.1733, 0.87, 0.2327, 0.8491, 0.2338, 0.8752, 0.1733, 0.8491, 0.2338, 0.842, 0.1751, 0.8066, 0.1704, 0.8237, 0.2313, 0.8447, 0.2325, 0.8066, 0.1704, 0.8447, 0.2325, 0.8401, 0.1724, 0.8282, 0.2349, 0.8088, 0.1769, 0.842, 0.1751, 0.8282, 0.2349, 0.842, 0.1751, 0.8491, 0.2338, 0.8401, 0.1724, 0.8447, 0.2325, 0.8658, 0.2336, 0.8401, 0.1724, 0.8658, 0.2336, 0.8735, 0.1743, 0.8735, 0.1743, 0.8658, 0.2336, 0.8868, 0.2348, 0.8735, 0.1743, 0.8868, 0.2348, 0.9068, 0.1762, 0.9068, 0.1762, 0.8868, 0.2348, 0.9077, 0.2359, 0.9068, 0.1762, 0.9077, 0.2359, 0.9402, 0.1781, 0.8559, 0.2925, 0.8559, 0.4556, 0.8755, 0.4556, 0.8559, 0.2925, 0.8755, 0.4556, 0.8755, 0.2925, 0.8451, 0.2925, 0.8451, 0.4556, 0.8255, 0.4556, 0.8451, 0.2925, 0.8255, 0.4556, 0.8255, 0.2925, 0.8255, 0.2925, 0.8255, 0.4556, 0.8363, 0.4556, 0.8255, 0.2925, 0.8363, 0.4556, 0.8363, 0.2925, 0.8451, 0.4556, 0.8451, 0.5889, 0.8255, 0.5889, 0.8451, 0.4556, 0.8255, 0.5889, 0.8255, 0.4556, 0.8255, 0.4556, 0.8255, 0.5889, 0.8363, 0.5889, 0.8255, 0.4556, 0.8363, 0.5889, 0.8363, 0.4556, 0.8363, 0.4556, 0.8363, 0.5889, 0.8559, 0.5889, 0.8363, 0.4556, 0.8559, 0.5889, 0.8559, 0.4556, 0.8755, 0.4556, 0.8755, 0.5889, 0.8451, 0.5889, 0.8755, 0.4556, 0.8451, 0.5889, 0.8451, 0.4556, 0.8559, 0.4556, 0.8559, 0.5889, 0.8755, 0.5889, 0.8559, 0.4556, 0.8755, 0.5889, 0.8755, 0.4556, 0.8255, 0.5889, 0.8255, 0.7504, 0.8363, 0.7504, 0.8255, 0.5889, 0.8363, 0.7504, 0.8363, 0.5889, 0.8363, 0.5889, 0.8363, 0.7504, 0.8559, 0.7504, 0.8363, 0.5889, 0.8559, 0.7504, 0.8559, 0.5889, 0.8755, 0.5889, 0.8755, 0.7504, 0.8451, 0.7504, 0.8755, 0.5889, 0.8451, 0.7504, 0.8451, 0.5889, 0.8559, 0.5889, 0.8559, 0.7504, 0.8755, 0.7504, 0.8559, 0.5889, 0.8755, 0.7504, 0.8755, 0.5889, 0.8451, 0.5889, 0.8451, 0.7504, 0.8255, 0.7504, 0.8451, 0.5889, 0.8255, 0.7504, 0.8255, 0.5889, 0.8363, 0.7504, 0.8511, 0.8628, 0.8559, 0.7504, 0.8755, 0.7504, 0.8511, 0.8628, 0.8451, 0.7504, 0.8559, 0.7504, 0.8511, 0.8628, 0.8755, 0.7504, 0.8451, 0.7504, 0.8511, 0.8628, 0.8255, 0.7504, 0.8255, 0.7504, 0.8511, 0.8628, 0.8363, 0.7504, 0.8559, 0.2925, 0.8559, 0.4556, 0.8755, 0.4556, 0.8559, 0.2925, 0.8755, 0.4556, 0.8755, 0.2925, 0.8451, 0.2925, 0.8451, 0.4556, 0.8255, 0.4556, 0.8451, 0.2925, 0.8255, 0.4556, 0.8255, 0.2925, 0.8255, 0.2925, 0.8255, 0.4556, 0.8363, 0.4556, 0.8255, 0.2925, 0.8363, 0.4556, 0.8363, 0.2925, 0.8451, 0.4556, 0.8451, 0.5889, 0.8255, 0.5889, 0.8451, 0.4556, 0.8255, 0.5889, 0.8255, 0.4556, 0.8255, 0.4556, 0.8255, 0.5889, 0.8363, 0.5889, 0.8255, 0.4556, 0.8363, 0.5889, 0.8363, 0.4556, 0.8363, 0.4556, 0.8363, 0.5889, 0.8559, 0.5889, 0.8363, 0.4556, 0.8559, 0.5889, 0.8559, 0.4556, 0.8755, 0.4556, 0.8755, 0.5889, 0.8451, 0.5889, 0.8755, 0.4556, 0.8451, 0.5889, 0.8451, 0.4556, 0.8559, 0.4556, 0.8559, 0.5889, 0.8755, 0.5889, 0.8559, 0.4556, 0.8755, 0.5889, 0.8755, 0.4556, 0.8255, 0.5889, 0.8255, 0.7504, 0.8363, 0.7504, 0.8255, 0.5889, 0.8363, 0.7504, 0.8363, 0.5889, 0.8363, 0.5889, 0.8363, 0.7504, 0.8559, 0.7504, 0.8363, 0.5889, 0.8559, 0.7504, 0.8559, 0.5889, 0.8755, 0.5889, 0.8755, 0.7504, 0.8451, 0.7504, 0.8755, 0.5889, 0.8451, 0.7504, 0.8451, 0.5889, 0.8559, 0.5889, 0.8559, 0.7504, 0.8755, 0.7504, 0.8559, 0.5889, 0.8755, 0.7504, 0.8755, 0.5889, 0.8451, 0.5889, 0.8451, 0.7504, 0.8255, 0.7504, 0.8451, 0.5889, 0.8255, 0.7504, 0.8255, 0.5889, 0.8363, 0.7504, 0.8511, 0.8628, 0.8559, 0.7504, 0.8755, 0.7504, 0.8511, 0.8628, 0.8451, 0.7504, 0.8559, 0.7504, 0.8511, 0.8628, 0.8755, 0.7504, 0.8451, 0.7504, 0.8511, 0.8628, 0.8255, 0.7504, 0.8255, 0.7504, 0.8511, 0.8628, 0.8363, 0.7504, 0.8661, 0.8647, 0.8731, 0.9287, 0.8724, 0.8647, 0.8803, 0.8611, 0.8889, 0.9215, 0.8859, 0.8567, 0.8773, 0.8583, 0.8718, 0.9248, 0.8736, 0.8607, 0.8238, 0.8879, 0.8197, 0.9751, 0.8137, 0.8901, 0.8684, 0.8623, 0.8615, 0.9279, 0.8621, 0.8623, 0.8224, 0.8775, 0.8371, 0.9499, 0.8305, 0.8772, 0.8564, 0.8657, 0.8499, 0.9347, 0.8477, 0.8666, 0.8375, 0.8709, 0.8512, 0.9372, 0.8465, 0.8698, 0.841, 0.8731, 0.8364, 0.9478, 0.8322, 0.8742, 0.8451, 0.7504, 0.8511, 0.8628, 0.8255, 0.7504, 0.8559, 0.7504, 0.8511, 0.8628, 0.8755, 0.7504, 0.8755, 0.7504, 0.8511, 0.8628, 0.8451, 0.7504, 0.8363, 0.7504, 0.8511, 0.8628, 0.8559, 0.7504, 0.8451, 0.5889, 0.8451, 0.7504, 0.8255, 0.7504, 0.8451, 0.5889, 0.8255, 0.7504, 0.8255, 0.5889, 0.8559, 0.5889, 0.8559, 0.7504, 0.8755, 0.7504, 0.8559, 0.5889, 0.8755, 0.7504, 0.8755, 0.5889, 0.8755, 0.5889, 0.8755, 0.7504, 0.8451, 0.7504, 0.8755, 0.5889, 0.8451, 0.7504, 0.8451, 0.5889, 0.8363, 0.5889, 0.8363, 0.7504, 0.8559, 0.7504, 0.8363, 0.5889, 0.8559, 0.7504, 0.8559, 0.5889, 0.8255, 0.5889, 0.8255, 0.7504, 0.8363, 0.7504, 0.8255, 0.5889, 0.8363, 0.7504, 0.8363, 0.5889, 0.8559, 0.4556, 0.8559, 0.5889, 0.8755, 0.5889, 0.8559, 0.4556, 0.8755, 0.5889, 0.8755, 0.4556, 0.8755, 0.4556, 0.8755, 0.5889, 0.8451, 0.5889, 0.8755, 0.4556, 0.8451, 0.5889, 0.8451, 0.4556, 0.8363, 0.4556, 0.8363, 0.5889, 0.8559, 0.5889, 0.8363, 0.4556, 0.8559, 0.5889, 0.8559, 0.4556, 0.8255, 0.4556, 0.8255, 0.5889, 0.8363, 0.5889, 0.8255, 0.4556, 0.8363, 0.5889, 0.8363, 0.4556, 0.8451, 0.4556, 0.8451, 0.5889, 0.8255, 0.5889, 0.8451, 0.4556, 0.8255, 0.5889, 0.8255, 0.4556, 0.8418, 0.8023, 0.8523, 0.8667, 0.861, 0.8659, 0.8418, 0.8023, 0.861, 0.8659, 0.8591, 0.8007, 0.8591, 0.8007, 0.8661, 0.8647, 0.8724, 0.8647, 0.8591, 0.8007, 0.8724, 0.8647, 0.8717, 0.8006, 0.8717, 0.8006, 0.8803, 0.8611, 0.8859, 0.8567, 0.8717, 0.8006, 0.8859, 0.8567, 0.8829, 0.7918, 0.8829, 0.7918, 0.8773, 0.8583, 0.8736, 0.8607, 0.8829, 0.7918, 0.8736, 0.8607, 0.8754, 0.7967, 0.828, 0.8007, 0.8238, 0.8879, 0.8137, 0.8901, 0.828, 0.8007, 0.8137, 0.8901, 0.8077, 0.8051, 0.8754, 0.7967, 0.8684, 0.8623, 0.8621, 0.8623, 0.8754, 0.7967, 0.8621, 0.8623, 0.8628, 0.7968, 0.8077, 0.8051, 0.8224, 0.8775, 0.8305, 0.8772, 0.8077, 0.8051, 0.8305, 0.8772, 0.8239, 0.8045, 0.8628, 0.7968, 0.8564, 0.8657, 0.8477, 0.8666, 0.8628, 0.7968, 0.8477, 0.8666, 0.8456, 0.7984, 0.8239, 0.8045, 0.8375, 0.8709, 0.8465, 0.8698, 0.8239, 0.8045, 0.8465, 0.8698, 0.8418, 0.8023, 0.8456, 0.7984, 0.841, 0.8731, 0.8322, 0.8742, 0.8456, 0.7984, 0.8322, 0.8742, 0.828, 0.8007])
me_plane_008.use_remesh_preserve_volume = False
me_plane_008.use_remesh_preserve_attributes = False
me_plane_008.use_mirror_vertex_groups = False
me_plane_008.update()

# ---- objects
ob_stklib_birchtree_a_main = bpy.data.objects.new('stklib_birchtree_a_main', me_plane_008)

# ---- transforms, parenting, visibility, modifiers, constraints
ob_stklib_birchtree_a_main.location = (0.0, 0.0, 0.0)
ob_stklib_birchtree_a_main.lineart.crease_threshold = 0.0

# ---- collection membership
col_collection_1.objects.link(ob_stklib_birchtree_a_main)

# ---- scene / render settings (as saved in the file)
scene.frame_start = 1; scene.frame_end = 2; scene.frame_set(1)
scene.render.engine = 'BLENDER_EEVEE_NEXT'
scene.render.resolution_percentage = 50
scene.render.dither_intensity = 0.0
scene.cycles.use_denoising = False
scene.cycles.samples = 10
scene.cycles.sampling_pattern = 'TABULATED_SOBOL'
scene.cycles.light_sampling_threshold = 0.0
scene.cycles.use_adaptive_sampling = False
scene.cycles.use_light_tree = False
scene.cycles.blur_glossy = 0.0
scene.cycles.pixel_filter_type = 'GAUSSIAN'
scene.cycles.sample_clamp_indirect = 0.0
scene.view_settings.view_transform = 'Standard'
bpy.context.view_layer.update()

# ---- added for rendering (the .blend has no active camera and no usable light): camera, sun
cam_auto = bpy.data.cameras.new('AutoCamera')
cam_auto.lens = 50.0
cam_auto.sensor_width = 36.0
cam_auto.clip_end = 1000.0
ob_auto_camera = bpy.data.objects.new('AutoCamera', cam_auto)
scene.collection.objects.link(ob_auto_camera)
ob_auto_camera.location = (7.26281, -8.28905, 7.99621)
ob_auto_camera.rotation_euler = (1.09748, -7.21219e-08, 0.694738)
scene.camera = ob_auto_camera
light_auto_sun = bpy.data.lights.new('AutoSun', 'SUN')
light_auto_sun.energy = 3.0
light_auto_sun.angle = 0.0523599
ob_auto_sun = bpy.data.objects.new('AutoSun', light_auto_sun)
scene.collection.objects.link(ob_auto_sun)
ob_auto_sun.rotation_euler = (0.872665, 0.174533, 0.523599)
bpy.context.view_layer.update()
